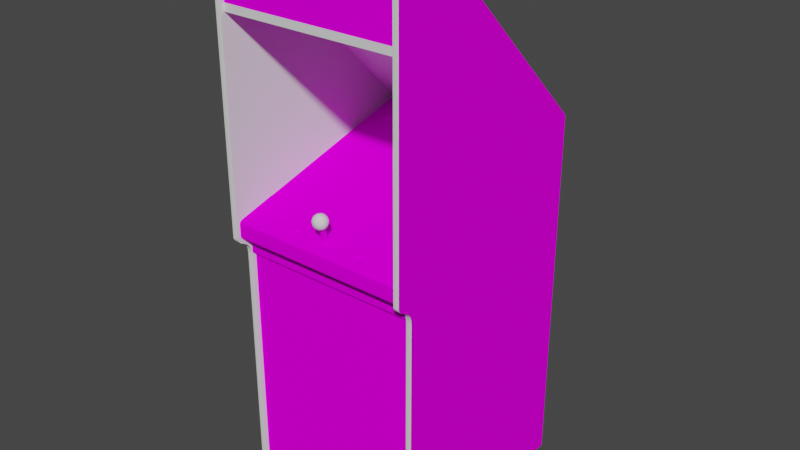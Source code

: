 # Source: pepper2.blend  (saved by Blender 2.93.20; exported with 4.5.12 LTS)
import bpy
from mathutils import Matrix  # noqa: F401  (used for matrix-valued properties, if any)

bpy.ops.wm.read_factory_settings(use_empty=True)
scene = bpy.context.scene
scene.name = 'Scene'

# ---- images (referenced by path relative to the original .blend; pixels are not part of the script)
import os
ASSET_DIR = os.environ.get("B2B_ASSET_DIR", "")  # directory of the original .blend (textures are referenced by path, not embedded)
HERE = os.path.dirname(os.path.abspath(__file__))  # packed textures are extracted next to this script under _unpacked/

def load_image(name, relpath, width, height, colorspace="sRGB"):
    """Load a texture the original file referenced (path relative to the .blend, or extracted next to this script)."""
    p = next((c for c in (os.path.join(HERE, relpath), os.path.join(ASSET_DIR, relpath)) if relpath and os.path.exists(c)), "")
    if p:
        img = bpy.data.images.load(p, check_existing=True)
        img.name = name
    else:  # same state as the original file: an image datablock whose file is absent (Cycles renders it pink)
        img = bpy.data.images.new(name, width, height)
        img.source = "FILE"
        img.filepath = "//" + (relpath or name)
    img.colorspace_settings.name = colorspace
    return img
img_pepper2marqueemap_tiff = load_image('pepper2marqueemap.TIFF', 'pepper2marqueemap.TIFF', 1024, 1024, 'sRGB')
img_pepper2monitormap_tiff = load_image('pepper2monitormap.TIFF', 'pepper2monitormap.TIFF', 1024, 1024, 'sRGB')
img_pepper2bezelmap_tiff = load_image('pepper2bezelmap.TIFF', 'pepper2bezelmap.TIFF', 1024, 1024, 'sRGB')
img_pepper2coinmap_tiff = load_image('pepper2coinmap.TIFF', 'pepper2coinmap.TIFF', 1024, 1024, 'sRGB')
img_pepper2texturesmap_tiff = load_image('pepper2texturesmap.TIFF', 'pepper2texturesmap.TIFF', 1024, 1024, 'sRGB')

# ---- materials (node trees are filled in below, after node groups)
mat_pepper2marqueeart = bpy.data.materials.new('pepper2marqueeart')
mat_pepper2marqueeart.use_transparent_shadow = False
mat_pepper2marqueeart.roughness = 0.8807
mat_pepper2marqueeart.specular_intensity = 0.0
mat_pepper2monitorart = bpy.data.materials.new('pepper2monitorart')
mat_pepper2monitorart.use_transparent_shadow = False
mat_pepper2monitorart.roughness = 0.8807
mat_pepper2monitorart.specular_intensity = 0.0
mat_pepper2bezelart = bpy.data.materials.new('pepper2bezelart')
mat_pepper2bezelart.use_transparent_shadow = False
mat_pepper2bezelart.roughness = 0.8807
mat_pepper2bezelart.specular_intensity = 0.0
mat_pepper2black = bpy.data.materials.new('pepper2black')
mat_pepper2black.use_transparent_shadow = False
mat_pepper2black.roughness = 0.8807
mat_pepper2black.specular_intensity = 0.0
mat_pepper2coinart = bpy.data.materials.new('pepper2coinart')
mat_pepper2coinart.use_transparent_shadow = False
mat_pepper2coinart.roughness = 0.8807
mat_pepper2coinart.specular_intensity = 0.0
mat_pepper2shinyblack = bpy.data.materials.new('pepper2shinyblack')
mat_pepper2shinyblack.use_transparent_shadow = False
mat_pepper2shinyblack.roughness = 0.8114
mat_pepper2shinyblack.specular_intensity = 0.4471
mat_pepper2textures = bpy.data.materials.new('pepper2textures')
mat_pepper2textures.use_transparent_shadow = False
mat_pepper2textures.roughness = 0.8807
mat_pepper2textures.specular_intensity = 0.0

# ---- node groups
ng_auto_smooth = bpy.data.node_groups.new('Auto Smooth', 'GeometryNodeTree')
_s = ng_auto_smooth.interface.new_socket(name='Geometry', in_out='OUTPUT', socket_type='NodeSocketGeometry')
_s = ng_auto_smooth.interface.new_socket(name='Geometry', in_out='INPUT', socket_type='NodeSocketGeometry')
_s = ng_auto_smooth.interface.new_socket(name='Angle', in_out='INPUT', socket_type='NodeSocketFloat')
_s.subtype = 'ANGLE'
_s.min_value = 0.0
_s.max_value = 3.142
ng_auto_smooth.is_modifier = True
_N = ng_auto_smooth.nodes; _L = ng_auto_smooth.links
n0 = _N.new('NodeGroupOutput'); n0.name = 'Group Output'; n0.location = (480, -100)
n1 = _N.new('NodeGroupInput'); n1.name = 'Group Input'; n1.location = (-420, -300)
n2 = _N.new('NodeGroupInput'); n2.name = 'Group Input.001'; n2.location = (-60, -100)
n3 = _N.new('GeometryNodeSetShadeSmooth'); n3.name = 'Set Shade Smooth'; n3.location = (120, -100)
n3.domain = 'EDGE'
n4 = _N.new('GeometryNodeSetShadeSmooth'); n4.name = 'Set Shade Smooth.001'; n4.location = (300, -100)
n5 = _N.new('GeometryNodeInputMeshEdgeAngle'); n5.name = 'Edge Angle'; n5.location = (-420, -220)
n6 = _N.new('GeometryNodeInputEdgeSmooth'); n6.name = 'Is Edge Smooth'; n6.location = (-60, -160)
n7 = _N.new('GeometryNodeInputShadeSmooth'); n7.name = 'Is Face Smooth'; n7.location = (-240, -340)
n8 = _N.new('FunctionNodeBooleanMath'); n8.name = 'Boolean Math'; n8.location = (-60, -220)
n9 = _N.new('FunctionNodeCompare'); n9.name = 'Compare'; n9.location = (-240, -180)
n9.operation = 'LESS_EQUAL'
_L.new(n5.outputs[0], n9.inputs[0])
_L.new(n4.outputs[0], n0.inputs[0])
_L.new(n1.outputs[1], n9.inputs[1])
_L.new(n9.outputs[0], n8.inputs[0])
_L.new(n7.outputs[0], n8.inputs[1])
_L.new(n2.outputs[0], n3.inputs[0])
_L.new(n6.outputs[0], n3.inputs[1])
_L.new(n3.outputs[0], n4.inputs[0])
_L.new(n8.outputs[0], n3.inputs[2])
n0.is_active_output = True

# ---- material node trees
mat_pepper2marqueeart.use_nodes = True; mat_pepper2marqueeart.node_tree.nodes.clear()
_N = mat_pepper2marqueeart.node_tree.nodes; _L = mat_pepper2marqueeart.node_tree.links
n0 = _N.new('ShaderNodeBsdfPrincipled'); n0.name = 'Principled BSDF'; n0.location = (10, 300)
n0.distribution = 'GGX'
n0.subsurface_method = 'BURLEY'
n0.inputs[2].default_value = 0.8807
n0.inputs[3].default_value = 1.45
n0.inputs[13].default_value = 0.0
n0.inputs[27].default_value = (0.0, 0.0, 0.0, 1.0)
n0.inputs[28].default_value = 1.0
n1 = _N.new('ShaderNodeOutputMaterial'); n1.name = 'Material Output'; n1.location = (300, 300)
n2 = _N.new('ShaderNodeTexImage'); n2.name = 'Image Texture'; n2.location = (-300, 600)
n2.image = img_pepper2marqueemap_tiff
_L.new(n0.outputs[0], n1.inputs[0])
_L.new(n2.outputs[0], n0.inputs[0])
n1.is_active_output = True
mat_pepper2monitorart.use_nodes = True; mat_pepper2monitorart.node_tree.nodes.clear()
_N = mat_pepper2monitorart.node_tree.nodes; _L = mat_pepper2monitorart.node_tree.links
n0 = _N.new('ShaderNodeBsdfPrincipled'); n0.name = 'Principled BSDF'; n0.location = (10, 300)
n0.distribution = 'GGX'
n0.subsurface_method = 'BURLEY'
n0.inputs[2].default_value = 0.8807
n0.inputs[3].default_value = 1.45
n0.inputs[13].default_value = 0.0
n0.inputs[27].default_value = (0.0, 0.0, 0.0, 1.0)
n0.inputs[28].default_value = 1.0
n1 = _N.new('ShaderNodeOutputMaterial'); n1.name = 'Material Output'; n1.location = (300, 300)
n2 = _N.new('ShaderNodeTexImage'); n2.name = 'Image Texture'; n2.location = (-300, 600)
n2.image = img_pepper2monitormap_tiff
_L.new(n0.outputs[0], n1.inputs[0])
_L.new(n2.outputs[0], n0.inputs[0])
n1.is_active_output = True
mat_pepper2bezelart.use_nodes = True; mat_pepper2bezelart.node_tree.nodes.clear()
_N = mat_pepper2bezelart.node_tree.nodes; _L = mat_pepper2bezelart.node_tree.links
n0 = _N.new('ShaderNodeBsdfPrincipled'); n0.name = 'Principled BSDF'; n0.location = (10, 300)
n0.distribution = 'GGX'
n0.subsurface_method = 'BURLEY'
n0.inputs[2].default_value = 0.8807
n0.inputs[3].default_value = 1.45
n0.inputs[13].default_value = 0.0
n0.inputs[27].default_value = (0.0, 0.0, 0.0, 1.0)
n0.inputs[28].default_value = 1.0
n1 = _N.new('ShaderNodeOutputMaterial'); n1.name = 'Material Output'; n1.location = (300, 300)
n2 = _N.new('ShaderNodeTexImage'); n2.name = 'Image Texture'; n2.location = (-300, 600)
n2.image = img_pepper2bezelmap_tiff
_L.new(n0.outputs[0], n1.inputs[0])
_L.new(n2.outputs[0], n0.inputs[0])
n1.is_active_output = True
mat_pepper2black.use_nodes = True; mat_pepper2black.node_tree.nodes.clear()
_N = mat_pepper2black.node_tree.nodes; _L = mat_pepper2black.node_tree.links
n0 = _N.new('ShaderNodeBsdfPrincipled'); n0.name = 'Principled BSDF'; n0.location = (10, 300)
n0.distribution = 'GGX'
n0.subsurface_method = 'BURLEY'
n0.inputs[2].default_value = 0.8807
n0.inputs[3].default_value = 1.45
n0.inputs[13].default_value = 0.0
n0.inputs[27].default_value = (0.0, 0.0, 0.0, 1.0)
n0.inputs[28].default_value = 1.0
n1 = _N.new('ShaderNodeOutputMaterial'); n1.name = 'Material Output'; n1.location = (300, 300)
_L.new(n0.outputs[0], n1.inputs[0])
n1.is_active_output = True
mat_pepper2coinart.use_nodes = True; mat_pepper2coinart.node_tree.nodes.clear()
_N = mat_pepper2coinart.node_tree.nodes; _L = mat_pepper2coinart.node_tree.links
n0 = _N.new('ShaderNodeBsdfPrincipled'); n0.name = 'Principled BSDF'; n0.location = (10, 300)
n0.distribution = 'GGX'
n0.subsurface_method = 'BURLEY'
n0.inputs[2].default_value = 0.8807
n0.inputs[3].default_value = 1.45
n0.inputs[13].default_value = 0.0
n0.inputs[27].default_value = (0.0, 0.0, 0.0, 1.0)
n0.inputs[28].default_value = 1.0
n1 = _N.new('ShaderNodeOutputMaterial'); n1.name = 'Material Output'; n1.location = (300, 300)
n2 = _N.new('ShaderNodeTexImage'); n2.name = 'Image Texture'; n2.location = (-300, 600)
n2.image = img_pepper2coinmap_tiff
_L.new(n0.outputs[0], n1.inputs[0])
_L.new(n2.outputs[0], n0.inputs[0])
n1.is_active_output = True
mat_pepper2shinyblack.use_nodes = True; mat_pepper2shinyblack.node_tree.nodes.clear()
_N = mat_pepper2shinyblack.node_tree.nodes; _L = mat_pepper2shinyblack.node_tree.links
n0 = _N.new('ShaderNodeBsdfPrincipled'); n0.name = 'Principled BSDF'; n0.location = (10, 300)
n0.distribution = 'GGX'
n0.subsurface_method = 'BURLEY'
n0.inputs[2].default_value = 0.8114
n0.inputs[3].default_value = 1.45
n0.inputs[13].default_value = 0.4471
n0.inputs[27].default_value = (0.0, 0.0, 0.0, 1.0)
n0.inputs[28].default_value = 1.0
n1 = _N.new('ShaderNodeOutputMaterial'); n1.name = 'Material Output'; n1.location = (300, 300)
_L.new(n0.outputs[0], n1.inputs[0])
n1.is_active_output = True
mat_pepper2textures.use_nodes = True; mat_pepper2textures.node_tree.nodes.clear()
_N = mat_pepper2textures.node_tree.nodes; _L = mat_pepper2textures.node_tree.links
n0 = _N.new('ShaderNodeBsdfPrincipled'); n0.name = 'Principled BSDF'; n0.location = (10, 300)
n0.distribution = 'GGX'
n0.subsurface_method = 'BURLEY'
n0.inputs[2].default_value = 0.8807
n0.inputs[3].default_value = 1.45
n0.inputs[13].default_value = 0.0
n0.inputs[27].default_value = (0.0, 0.0, 0.0, 1.0)
n0.inputs[28].default_value = 1.0
n1 = _N.new('ShaderNodeOutputMaterial'); n1.name = 'Material Output'; n1.location = (300, 300)
n2 = _N.new('ShaderNodeTexImage'); n2.name = 'Image Texture'; n2.location = (-300, 600)
n2.image = img_pepper2texturesmap_tiff
_L.new(n0.outputs[0], n1.inputs[0])
_L.new(n2.outputs[0], n0.inputs[0])
n1.is_active_output = True

# ---- world
world_world = bpy.data.worlds.new('World'); scene.world = world_world
world_world.use_nodes = True; world_world.node_tree.nodes.clear()
_N = world_world.node_tree.nodes; _L = world_world.node_tree.links
n0 = _N.new('ShaderNodeOutputWorld'); n0.name = 'World Output'; n0.location = (300, 300)
n1 = _N.new('ShaderNodeBackground'); n1.name = 'Background'; n1.location = (10, 300)
n1.inputs[0].default_value = (0.05088, 0.05088, 0.05088, 1.0)
_L.new(n1.outputs[0], n0.inputs[0])
n0.is_active_output = True
world_world.color = (0.05088, 0.05088, 0.05088)
world_world.use_sun_shadow = False
world_world.sun_shadow_jitter_overblur = 0.0

# ---- meshes
me_pepper2 = bpy.data.meshes.new('pepper2')
me_pepper2.from_pydata([(-0.2454, 0.7831, 0.09243), (-0.2454, 0.5799, 0.09243), (0.3642, 0.7831, 0.09243), (0.3642, 0.5799, 0.09243), (-0.0422, -0.00723, -0.2124), (0.05938, -0.005672, -0.2113), (0.05938, 0.02385, -0.2961), (-0.04332, 0.02067, -0.2964), (0.05938, 0.04189, -0.3821), (0.161, 0.03981, -0.3813), (-0.0422, 0.03981, -0.3813), (0.161, -0.00723, -0.2124), (0.1621, 0.02067, -0.2964), (0.05938, 0.051, -0.4348), (-0.03962, 0.04957, -0.4327), (0.2223, 0.03679, -0.3794), (-0.1035, -0.009054, -0.2148), (0.1584, -0.02587, -0.1618), (0.2142, -0.02485, -0.1687), (0.2223, -0.009054, -0.2148), (0.1584, 0.04957, -0.4327), (-0.0954, 0.04683, -0.426), (-0.1035, 0.03679, -0.3794), (-0.03962, -0.02587, -0.1618), (0.05938, -0.02564, -0.1596), (-0.1061, 0.01681, -0.2968), (0.2249, 0.01681, -0.2968), (0.2142, 0.04683, -0.426), (-0.0954, -0.02485, -0.1687), (0.3642, -0.02997, -0.039), (0.3642, 0.1272, -0.6178), (-0.2454, -0.02997, -0.039), (-0.2454, 0.1984, -0.6799), (-0.2454, -1.051, -0.6799), (-0.2454, 0.797, -0.08111), (-0.2454, -0.1785, 0.05489), (0.3642, -1.051, 0.05298), (-0.2454, 0.1963, -0.6791), (-0.2454, 0.7902, -0.08507), (0.3642, 0.1963, -0.6791), (-0.2454, -1.051, -0.6791), (0.3642, -1.051, -0.6791), (0.3642, 0.6903, -0.05469), (-0.2454, 0.1272, -0.6178), (0.3642, -1.051, 0.03829), (-0.2454, 0.6903, -0.05469), (0.3642, 0.7902, -0.08507), (0.3534, -0.06043, -0.06092), (0.3534, 0.07033, -0.5423), (-0.2346, -0.06043, -0.06092), (-0.2346, 0.07033, -0.5423), (0.3642, 0.7902, 0.08494), (-0.2454, 0.7902, 0.08494), (0.3642, 0.777, 0.1075), (-0.2454, 0.777, 0.1075), (-0.2454, -0.1612, 0.06279), (0.3642, -0.1612, 0.06279), (0.3642, -0.1537, 0.07034), (0.3642, -0.1334, 0.1015), (-0.2454, -0.1334, 0.1015), (-0.2454, -0.1362, 0.09873), (-0.2454, 0.797, 0.0875), (0.3642, -0.1891, 0.05346), (-0.2454, -0.1891, 0.05346), (-0.2454, -0.1391, 0.09536), (-0.2454, -0.1465, 0.08102), (0.3642, 0.7939, 0.09727), (-0.2454, -0.1279, 0.1054), (0.3642, -0.1252, 0.1066), (0.3642, -0.1693, 0.05782), (-0.2454, -0.1693, 0.05782), (-0.2454, -0.1225, 0.1072), (-0.2454, -0.1252, 0.1066), (-0.2454, -0.1709, 0.03829), (-0.2454, -1.051, 0.03829), (0.3642, -0.1709, 0.03829), (0.07877, 0.0223, 0.07993), (0.07877, 0.0114, 0.07698), (0.08356, 0.014, 0.06739), (0.03527, 0.0278, 0.05972), (0.03527, 0.01689, 0.05676), (0.03527, 0.014, 0.06739), (0.0508, 0.04087, 0.05044), (0.04006, 0.0304, 0.05014), (0.04389, 0.03943, 0.05576), (0.08356, 0.02491, 0.07036), (0.08356, 0.01689, 0.05676), (0.08356, 0.0278, 0.05972), (0.04389, 0.00886, 0.04746), (0.0508, 0.0006133, 0.05093), (0.04867, -0.0005423, 0.05519), (0.07016, 0.02129, 0.04054), (0.3737, -0.1617, 0.06343), (0.3737, -0.1544, 0.07096), (0.3737, -0.12, 0.1084), (0.3642, -0.12, 0.1075), (-0.2549, -0.1617, 0.06343), (-0.2549, -0.1544, 0.07096), (-0.2454, -0.12, 0.1075), (-0.2549, 0.7771, 0.1084), (-0.2549, -0.12, 0.1084), (0.0508, 0.04478, 0.06292), (0.04006, 0.03734, 0.06344), (0.04867, 0.04363, 0.06719), (0.07016, 0.0205, 0.08657), (0.04006, 0.0223, 0.07993), (0.04006, 0.0114, 0.07697), (0.04867, 0.009597, 0.0836), (0.07494, 0.002369, 0.07135), (0.06803, -0.002986, 0.06419), (0.07016, -0.001831, 0.05992), (-0.2549, 0.7977, -0.08154), (-0.2549, 0.7977, 0.08753), (0.3737, 0.7771, 0.1084), (0.3832, 0.797, 0.0875), (0.3737, 0.7977, -0.08154), (0.3737, 0.7977, 0.08753), (0.07016, 0.04363, 0.06719), (0.07877, 0.03734, 0.06344), (0.07494, 0.03943, 0.05576), (0.06803, 0.04087, 0.05044), (0.05942, 0.03284, 0.04114), (0.05942, 0.04139, 0.04854), (0.3737, -1.051, 0.05378), (0.3737, -0.2017, 0.05386), (0.3642, -0.2017, 0.05298), (0.3832, -0.1693, 0.05782), (-0.2549, -0.2017, 0.05386), (-0.2645, -0.2017, 0.05298), (0.03527, 0.02491, 0.07036), (0.04867, 0.04234, 0.07192), (0.04006, 0.03502, 0.07197), (0.04389, 0.03293, 0.07965), (0.04867, 0.0322, 0.04351), (0.05942, 0.02193, 0.03818), (0.05942, 0.01082, 0.04024), (0.0508, 0.01031, 0.04214), (0.3642, 0.6016, 0.09532), (-0.2454, 0.5762, 0.09532), (0.3642, 0.5762, 0.09532), (-0.2454, 0.6016, 0.09532), (0.3642, 0.7642, 0.09532), (-0.2454, 0.7895, 0.09532), (0.3642, 0.7908, 0.09402), (-0.2454, 0.7909, 0.06863), (-0.2454, 0.7908, 0.09402), (0.06803, 0.03149, 0.08497), (0.07016, 0.04234, 0.07192), (0.07494, 0.00886, 0.04746), (0.07877, 0.01949, 0.04717), (0.07877, 0.004459, 0.06367), (0.04006, 0.006774, 0.05514), (0.04389, 0.002369, 0.07135), (0.05464, -0.003788, 0.06714), (0.0508, 0.0009273, 0.07667), (0.3737, 0.1987, -0.6807), (-0.2549, 0.1987, -0.6807), (-0.2549, -1.051, -0.6807), (-0.2645, -1.051, -0.6799), (0.3737, -1.051, -0.6807), (0.3642, -1.051, -0.6799), (0.3832, -1.051, -0.6799), (0.3832, -1.051, 0.05298), (-0.2549, -1.051, 0.05378), (-0.2454, -1.051, 0.05298), (0.3642, 0.5749, 0.09402), (-0.2454, 0.5749, 0.09402), (-0.2454, 0.5749, 0.06863), (0.3642, 0.5749, 0.06863), (0.3642, 0.7909, 0.06863), (-0.2454, 0.7642, 0.09532), (0.3737, -0.1398, 0.0958), (0.3737, -0.1473, 0.08144), (0.05942, 0.01986, 0.08893), (0.05942, 0.008952, 0.08597), (0.07016, 0.009597, 0.0836), (0.05942, 0.000412, 0.07857), (0.0642, -0.003788, 0.06714), (0.06803, 0.0009273, 0.07667), (0.04867, 0.0205, 0.08657), (0.0508, 0.03149, 0.08497), (0.05942, 0.03098, 0.08687), (0.05464, 0.04038, 0.07914), (0.05942, 0.04009, 0.08019), (-0.2549, -0.1398, 0.0958), (-0.2549, -0.1473, 0.08144), (-0.2549, -0.1339, 0.1021), (-0.2549, -0.1368, 0.09925), (0.06803, 0.01031, 0.04214), (0.0642, 0.001415, 0.04798), (-0.2454, 0.7867, 0.1043), (-0.2549, 0.7946, 0.09784), (-0.2549, 0.7874, 0.1049), (0.3832, 0.7867, 0.1043), (0.3737, 0.7874, 0.1049), (0.04867, 0.02129, 0.04054), (0.04006, 0.01949, 0.04717), (0.07877, 0.0304, 0.05014), (0.07016, 0.0322, 0.04351), (0.05942, -0.004074, 0.06819), (0.3832, -0.1306, 0.1037), (0.3737, -0.1283, 0.1061), (0.3737, -0.1312, 0.1044), (0.06803, 0.04478, 0.06292), (0.0642, 0.04559, 0.05997), (0.3737, 0.7946, 0.09784), (0.3832, -0.1362, 0.09873), (0.3737, -0.1339, 0.1021), (0.3737, -0.1368, 0.09925), (0.07494, 0.03293, 0.07965), (0.07877, 0.03502, 0.07197), (0.04006, 0.004459, 0.06367), (0.07877, 0.006774, 0.05514), (0.05464, 0.04559, 0.05997), (0.0642, 0.04038, 0.07914), (0.06803, 0.0006133, 0.05093), (-0.2549, -0.1255, 0.1074), (-0.2645, -0.1465, 0.08102), (0.3642, -0.1391, 0.09536), (0.3642, -0.1465, 0.08102), (0.3737, -0.1892, 0.05426), (0.3737, -0.1786, 0.05569), (0.3642, -0.1785, 0.05489), (-0.2549, -0.1892, 0.05426), (-0.2549, -0.1786, 0.05569), (-0.2645, -0.1785, 0.05489), (-0.2549, -0.1312, 0.1044), (-0.2645, -0.1279, 0.1054), (-0.2645, -0.1306, 0.1037), (-0.2645, -0.12, 0.1075), (0.05464, 0.001415, 0.04798), (0.3642, -0.1279, 0.1054), (-0.2645, -0.1334, 0.1015), (0.3832, -0.1279, 0.1054), (0.3737, -0.1255, 0.1074), (0.04867, -0.001831, 0.05992), (0.3642, 0.797, 0.0875), (0.06803, 0.04118, 0.07619), (0.05942, 0.04541, 0.07021), (0.07016, -0.0005423, 0.05519), (0.0508, -0.002986, 0.06419), (0.05942, 0.04587, 0.05892), (0.0508, 0.04118, 0.07619), (0.3737, -0.1696, 0.05853), (-0.2549, -0.1696, 0.05853), (-0.2454, 0.7939, 0.09727), (-0.2645, 0.7867, 0.1043), (0.3642, 0.7867, 0.1043), (-0.2549, -0.1283, 0.1061), (-0.2454, -0.1306, 0.1037), (0.3832, 0.7939, 0.09727), (-0.2454, -0.1537, 0.07034), (0.3642, -0.1362, 0.09873), (-0.2454, -0.2017, 0.05298), (-0.2645, 0.1984, -0.6799), (0.3642, 0.1984, -0.6799), (0.3642, 0.797, -0.08111), (0.05942, 0.001705, 0.04692), (-0.2645, 0.797, -0.08111), (0.3737, -0.1226, 0.1082), (0.3642, -0.1225, 0.1072), (-0.2549, -0.1226, 0.1082), (-0.2645, -0.1225, 0.1072), (0.3642, 0.7895, 0.09532), (0.3642, 0.7905, 0.09494), (-0.2454, 0.7905, 0.09494), (0.05942, -0.003615, 0.0569), (0.3642, -0.1306, 0.1037), (-0.2454, 0.5753, 0.09494), (0.3642, 0.5753, 0.09494), (-0.2645, 0.1484, -0.5842), (-0.2645, 0.04922, -0.389), (-0.2645, 0.1493, -0.5842), (-0.2645, 0.1827, -0.389), (-0.2645, 0.1827, -0.5842), (-0.2645, -0.1693, 0.05782), (-0.2645, 0.04635, -0.3922), (-0.2645, 0.04635, -0.4014), (-0.2645, 0.04635, -0.5842), (-0.2645, 0.1478, -0.5842), (-0.2645, 0.04635, -0.389), (-0.2645, 0.1462, -0.5842), (-0.2645, -0.1891, 0.05346), (-0.2645, -1.051, 0.05298), (0.3832, 0.1984, -0.6799), (0.3832, -0.2017, 0.05298), (0.3832, -0.1785, 0.05489), (0.3832, 0.797, -0.08111), (0.3642, 0.5765, 0.07244), (0.1901, 0.5765, -0.1676), (0.3642, 0.5765, -0.1676), (-0.2454, -0.07327, 0.09503), (0.3642, -0.1156, 0.09503), (0.3642, -0.07327, 0.09503), (-0.2454, -0.1156, 0.09503), (-0.2454, 0.5765, -0.1676), (-0.07131, 0.5765, -0.1676), (-0.2454, 0.5765, 0.07244), (-0.2454, -0.02842, -0.03992), (0.3642, -0.06293, 0.08713), (0.3642, -0.02842, -0.03992), (-0.2454, -0.06293, 0.08713), (-0.2645, 0.777, 0.1075), (0.3832, 0.777, 0.1075), (0.3832, -0.12, 0.1075), (-0.2645, -0.1612, 0.06279), (-0.2645, -0.1537, 0.07034), (0.3832, -0.1537, 0.07034), (0.3832, -0.1612, 0.06279), (0.1705, -0.04407, 0.04179), (-0.2454, -0.1436, 0.05221), (0.3642, -0.1861, 0.05221), (0.3642, -0.1436, 0.05221), (-0.07204, -0.04406, 0.0418), (-0.2454, -0.1861, 0.05221), (-0.2454, -0.126, 0.08713), (0.3642, -0.1333, 0.06011), (0.3642, -0.126, 0.08713), (-0.2454, -0.1333, 0.06011), (0.06787, -0.07136, 0.04268), (0.06881, -0.07028, 0.03869), (0.06881, 0.006923, 0.05966), (0.05716, -0.06785, 0.02973), (0.05335, -0.06833, 0.0315), (0.05335, 0.008876, 0.05247), (0.05716, 0.004491, 0.06862), (0.05335, 0.00497, 0.06685), (0.05335, -0.07223, 0.04588), (0.05716, 0.009359, 0.0507), (0.0614, 0.009359, 0.0507), (0.0614, -0.06785, 0.02973), (0.1758, -0.04786, 0.05578), (-0.05477, -0.04553, 0.03489), (-0.05158, -0.04623, 0.03747), (-0.04704, -0.04822, 0.03298), (-0.06974, -0.04717, 0.02912), (-0.0745, -0.04822, 0.03298), (-0.06996, -0.04623, 0.03747), (0.1705, -0.04718, 0.04095), (0.1726, -0.04623, 0.03747), (0.1681, -0.04822, 0.03298), (0.1908, -0.04717, 0.02912), (0.1849, -0.04661, 0.02706), (0.1839, -0.04516, 0.03351), (-0.04284, -0.05124, 0.0441), (-0.04393, -0.04963, 0.03818), (-0.0495, -0.04717, 0.04095), (-0.05158, -0.05027, 0.05235), (-0.05477, -0.05098, 0.05494), (-0.05181, -0.05531, 0.05909), (0.05716, -0.07271, 0.04765), (0.0614, -0.07271, 0.04765), (0.0614, 0.004491, 0.06862), (-0.175, -0.04145, 0.0241), (-0.175, -0.05505, 0.07417), (-0.05766, -0.05586, 0.06114), (-0.06677, -0.05098, 0.05494), (-0.06996, -0.05027, 0.05235), (-0.0745, -0.05426, 0.05522), (-0.07762, -0.05284, 0.05002), (-0.07204, -0.04717, 0.04095), (0.1938, -0.04825, 0.04491), (0.1931, -0.04933, 0.04887), (0.1987, -0.05285, 0.05002), (0.1849, -0.05587, 0.06114), (0.1908, -0.05531, 0.05908), (0.1878, -0.05098, 0.05494), (0.1726, -0.04716, 0.0532), (0.1705, -0.04622, 0.04972), (0.1705, -0.04933, 0.04887), (0.165, -0.04963, 0.03818), (0.1639, -0.05124, 0.0441), (0.1698, -0.04825, 0.04491), (-0.1725, -0.05637, 0.06934), (-0.1702, -0.05906, 0.07293), (0.06787, 0.00584, 0.06365), (0.06523, 0.00497, 0.06685), (0.06523, -0.07223, 0.04588), (0.1839, -0.05135, 0.05631), (0.1797, -0.05135, 0.05631), (0.1758, -0.05098, 0.05494), (0.1729, -0.05531, 0.05908), (-0.05181, -0.04717, 0.02912), (0.1729, -0.04717, 0.02912), (-0.1825, -0.04032, 0.01993), (-0.2454, -0.1879, 0.05044), (0.3642, -0.1879, 0.03829), (0.3642, -0.1879, 0.05044), (0.3832, -0.1334, 0.1015), (0.1997, -0.05124, 0.0441), (0.1987, -0.04963, 0.03818), (0.1931, -0.04718, 0.04095), (0.1878, -0.04553, 0.03489), (0.191, -0.04623, 0.03747), (0.1955, -0.04822, 0.03298), (-0.2645, 0.797, 0.0875), (-0.2454, -0.1879, 0.03829), (-0.06286, -0.04515, 0.03351), (-0.05869, -0.04515, 0.03351), (-0.05766, -0.04661, 0.02706), (0.1797, -0.04516, 0.03351), (0.1758, -0.04241, 0.03573), (-0.1702, -0.05687, 0.06488), (-0.1733, -0.05607, 0.06193), (-0.1775, -0.05577, 0.06086), (-0.18, -0.05279, 0.06583), (-0.05158, -0.04716, 0.0532), (-0.1775, -0.04146, 0.01446), (-0.1733, -0.04246, 0.01187), (0.0507, -0.0692, 0.0347), (0.04976, -0.07028, 0.03869), (0.04976, 0.006923, 0.05966), (0.0507, 0.00584, 0.06365), (-0.1816, -0.05607, 0.06193), (-0.1847, -0.05687, 0.06488), (-0.1818, -0.05703, 0.07174), (-0.1847, -0.05906, 0.07293), (-0.1816, -0.04625, 0.02581), (-0.1775, -0.04655, 0.02688), (-0.1775, -0.04407, 0.02408), (-0.1733, -0.04625, 0.02581), (-0.1702, -0.04545, 0.02286), (-0.1816, -0.05986, 0.07587), (-0.1775, -0.06015, 0.07695), (-0.1733, -0.05986, 0.07587), (-0.175, -0.05751, 0.0735), (0.1681, -0.05426, 0.05522), (-0.2645, -0.1391, 0.09536), (-0.1847, -0.04326, 0.01481), (-0.1858, -0.04436, 0.01884), (-0.1847, -0.04545, 0.02286), (0.06523, 0.008876, 0.05247), (0.06787, 0.008006, 0.05567), (0.06787, -0.0692, 0.0347), (0.06523, -0.06833, 0.0315), (0.3832, -0.1891, 0.05346), (0.3832, -0.1391, 0.09536), (0.3832, -0.1465, 0.08102), (-0.1702, -0.04326, 0.01481), (-0.05869, -0.05135, 0.05631), (-0.06677, -0.04786, 0.05578), (-0.04877, -0.04825, 0.04491), (-0.0495, -0.04933, 0.04887), (-0.04393, -0.05284, 0.05002), (-0.05158, -0.04312, 0.03832), (-0.0495, -0.04406, 0.0418), (-0.06974, -0.05531, 0.05909), (-0.06389, -0.05586, 0.06114), (-0.06286, -0.05135, 0.05631), (-0.04704, -0.05426, 0.05522), (-0.07762, -0.04963, 0.03818), (-0.0787, -0.05124, 0.0441), (-0.07277, -0.04825, 0.04491), (0.1955, -0.05426, 0.05522), (-0.06389, -0.04661, 0.02706), (-0.1691, -0.05796, 0.0689), (-0.06996, -0.04716, 0.0532), (-0.07204, -0.04933, 0.04887), (-0.1818, -0.04211, 0.01686), (-0.1816, -0.04246, 0.01187), (-0.1775, -0.04217, 0.01079), (0.1797, -0.04824, 0.05716), (0.1839, -0.04824, 0.05716), (0.1878, -0.04241, 0.03573), (0.1797, -0.04204, 0.03435), (0.1938, -0.04514, 0.04576), (0.0507, -0.07136, 0.04268), (0.0507, 0.008006, 0.05567), (0.1931, -0.04407, 0.04179), (-0.1818, -0.04097, 0.02234), (-0.06996, -0.04312, 0.03832), (-0.06677, -0.04241, 0.03573), (-0.04877, -0.04514, 0.04576), (-0.0495, -0.04621, 0.04972), (-0.175, -0.0439, 0.02343), (-0.1825, -0.05637, 0.06934), (-0.2454, -0.1358, 0.05638), (0.3642, -0.1394, 0.05365), (0.3642, -0.1358, 0.05638), (-0.2454, -0.1199, 0.09359), (0.3642, -0.1235, 0.09086), (0.3642, -0.1199, 0.09359), (-0.2454, -0.06543, 0.09086), (-0.2454, -0.06901, 0.09359), (0.3642, -0.06901, 0.09359), (-0.2454, -0.1394, 0.05365), (-0.2454, -0.1235, 0.09086), (0.3642, -0.06543, 0.09086), (-0.05869, -0.04204, 0.03435), (0.1839, -0.04204, 0.03435), (0.191, -0.04312, 0.03831), (-0.05869, -0.04823, 0.05716), (-0.2645, 0.7939, 0.09727), (-0.1858, -0.05796, 0.0689), (-0.1691, -0.04436, 0.01884), (0.165, -0.05285, 0.05002), (0.1726, -0.05027, 0.05235), (0.1787, -0.04661, 0.02706), (0.1758, -0.04553, 0.03489), (0.1787, -0.05587, 0.06114), (-0.2645, -0.1362, 0.09873), (-0.06677, -0.04553, 0.03489), (0.191, -0.05027, 0.05235), (-0.1775, -0.04162, 0.02474), (-0.175, -0.04164, 0.0151), (-0.175, -0.03919, 0.01577), (-0.1818, -0.03966, 0.01753), (-0.18, -0.03919, 0.01577), (-0.18, -0.0439, 0.02343), (-0.1732, -0.03966, 0.01753), (-0.1732, -0.04342, 0.02167), (-0.1732, -0.04211, 0.01686), (-0.1818, -0.05457, 0.0724), (-0.18, -0.05751, 0.0735), (-0.1775, -0.05768, 0.07414), (-0.1775, -0.05523, 0.07481), (-0.1818, -0.04342, 0.02167), (-0.18, -0.04145, 0.0241), (-0.1725, -0.04032, 0.01993), (-0.1725, -0.04277, 0.01927), (-0.1775, -0.03901, 0.01512), (-0.175, -0.05279, 0.06583), (-0.175, -0.05524, 0.06517), (-0.1775, -0.05507, 0.06452), (-0.1775, -0.05261, 0.06519), (-0.18, -0.04164, 0.0151), (-0.18, -0.05505, 0.07417), (-0.1825, -0.05392, 0.07), (-0.1732, -0.05572, 0.06693), (-0.1732, -0.05327, 0.0676), (-0.1725, -0.05392, 0.07), (-0.18, -0.05524, 0.06517), (-0.1825, -0.04277, 0.01927), (-0.1732, -0.05703, 0.07174), (-0.1732, -0.05457, 0.0724), (-0.1732, -0.04097, 0.02234), (-0.1818, -0.05572, 0.06693), (-0.1818, -0.05327, 0.0676), (-0.05477, -0.04786, 0.05578), (-0.07204, -0.04621, 0.04972), (-0.07277, -0.04514, 0.04576), (0.191, -0.04716, 0.0532), (0.1878, -0.04786, 0.05578), (0.3832, -0.1225, 0.1072), (0.3832, -0.1252, 0.1066), (-0.2645, -0.1252, 0.1066), (-0.05477, -0.04241, 0.03573), (-0.06286, -0.04204, 0.03435), (0.1698, -0.04514, 0.04576), (0.1931, -0.04622, 0.04972), (0.1726, -0.04312, 0.03831), (-0.06286, -0.04823, 0.05716), (0.1901, 0.5765, 0.07244), (-0.07131, 0.5765, 0.07244)], [], [(143, 169, 144, 145), (72, 71, 261, 216), (61, 34, 111, 112), (8, 10, 7, 6), (6, 7, 4, 5), (20, 13, 8, 9), (10, 22, 25, 7), (23, 24, 5, 4), (28, 23, 4, 16), (12, 26, 15, 9), (475, 536, 414, 493), (11, 5, 24, 17), (10, 8, 13, 14), (123, 36, 159, 161), (7, 25, 16, 4), (22, 10, 14, 21), (9, 15, 27, 20), (486, 315, 317, 480), (505, 507, 384, 353), (160, 36, 125, 255), (34, 35, 32), (256, 255, 222), (43, 31, 29, 30), (464, 489, 343, 400), (476, 485, 477, 478), (491, 551, 448, 439), (46, 39, 37, 38), (167, 168, 165, 166), (256, 95, 53), (34, 54, 98), (34, 251, 55), (256, 56, 57), (256, 58, 267), (34, 59, 60), (236, 256, 53), (61, 54, 34), (256, 219, 218), (255, 62, 222), (32, 35, 63), (34, 64, 65), (61, 190, 54), (236, 53, 247), (66, 236, 247), (245, 190, 61), (34, 67, 249), (256, 231, 68), (256, 69, 56), (34, 55, 70), (34, 70, 35), (256, 222, 69), (34, 65, 251), (256, 57, 219), (256, 218, 252), (34, 71, 72), (255, 125, 62), (256, 68, 260), (32, 63, 253), (256, 267, 231), (34, 249, 59), (34, 60, 64), (256, 252, 58), (256, 260, 95), (34, 72, 67), (34, 98, 71), (294, 479, 481, 292), (323, 409, 467, 324), (85, 78, 86, 87), (198, 120, 119, 197), (83, 196, 80, 79), (212, 239, 215, 148), (136, 195, 134, 135), (306, 305, 96, 97), (304, 303, 113, 94), (308, 307, 93, 92), (302, 229, 100, 99), (119, 203, 117, 118), (78, 85, 76, 77), (197, 149, 91, 198), (158, 283, 128, 278), (60, 59, 186, 187), (256, 236, 116, 115), (95, 260, 259, 94), (90, 151, 88, 89), (133, 82, 122, 121), (128, 283, 163, 127), (162, 285, 124, 123), (56, 69, 243, 92), (410, 466, 412, 411), (210, 147, 237, 209), (82, 133, 83, 84), (129, 131, 102, 79), (166, 165, 269, 268), (50, 49, 47, 48), (91, 188, 135, 134), (176, 199, 177, 178), (151, 80, 196, 88), (257, 135, 188, 189), (254, 258, 111, 156), (287, 284, 155, 115), (156, 157, 158, 254), (157, 283, 158), (159, 36, 160), (233, 544, 234, 201), (160, 255, 155, 159), (161, 162, 123), (98, 54, 99, 100), (33, 164, 163), (40, 37, 39, 41), (268, 269, 139, 138), (172, 171, 218, 219), (264, 143, 145, 265), (136, 230, 89, 88), (175, 104, 173, 174), (104, 146, 181, 173), (151, 90, 235, 211), (238, 182, 183), (437, 436, 171, 172), (58, 252, 208, 207), (266, 257, 189), (66, 247, 194, 205), (247, 53, 113, 194), (432, 321, 320, 433), (149, 197, 87, 86), (134, 121, 198, 91), (196, 83, 133, 195), (266, 90, 89), (84, 101, 213, 82), (253, 63, 223, 127), (238, 101, 103), (148, 215, 189, 188), (226, 186, 59, 249), (193, 250, 205, 194), (338, 372, 548, 309), (121, 134, 195, 133), (94, 113, 53, 95), (118, 87, 197, 119), (81, 211, 152, 106), (175, 178, 108, 77), (85, 210, 209, 76), (77, 108, 150, 78), (78, 150, 212, 86), (79, 102, 84, 83), (391, 361, 389, 390), (179, 180, 132, 105), (154, 107, 106, 152), (107, 154, 176, 174), (241, 122, 82, 213), (135, 257, 230, 136), (199, 176, 154, 153), (131, 130, 103, 102), (181, 183, 182, 180), (545, 227, 248, 216), (127, 163, 164, 253), (266, 199, 153), (266, 110, 109), (185, 184, 427, 217), (221, 220, 435, 286), (533, 373, 530, 534), (238, 147, 117), (238, 203, 204), (200, 233, 201, 202), (132, 242, 130, 131), (225, 282, 223, 224), (222, 62, 220, 221), (216, 248, 67, 72), (206, 388, 207, 208), (120, 198, 121, 122), (80, 151, 211, 81), (87, 118, 210, 85), (86, 212, 148, 149), (105, 132, 131, 129), (180, 179, 173, 181), (195, 136, 88, 196), (76, 209, 146, 104), (149, 148, 188, 91), (55, 251, 97, 96), (150, 110, 239, 212), (147, 210, 118, 117), (246, 302, 99, 192), (116, 205, 250, 114), (492, 246, 192, 191), (238, 214, 237), (266, 215, 239), (266, 240, 235), (110, 150, 108, 109), (180, 182, 242, 132), (238, 241, 213), (238, 130, 242), (100, 261, 71, 98), (231, 267, 202, 201), (11, 19, 26, 12), (240, 152, 211, 235), (101, 84, 102, 103), (178, 177, 109, 108), (203, 119, 120, 204), (146, 214, 183, 181), (122, 241, 204, 120), (209, 237, 214, 146), (32, 33, 157, 156), (249, 67, 248, 226), (57, 56, 92, 93), (232, 500, 187, 186), (226, 248, 227, 228), (184, 187, 500, 427), (208, 171, 436, 206), (286, 126, 243, 221), (126, 308, 92, 243), (35, 70, 244, 224), (305, 275, 244, 96), (125, 36, 123, 124), (12, 6, 5, 11), (236, 66, 205, 116), (219, 57, 93, 172), (224, 244, 275, 225), (192, 99, 54, 190), (172, 93, 307, 437), (217, 306, 97, 185), (251, 65, 185, 97), (284, 161, 159, 155), (194, 113, 303, 193), (245, 61, 112, 191), (34, 32, 156, 111), (258, 395, 112, 111), (266, 177, 199), (266, 230, 257), (114, 287, 115, 116), (262, 545, 216, 261), (96, 244, 70, 55), (544, 543, 259, 234), (260, 68, 234, 259), (221, 243, 69, 222), (228, 232, 186, 226), (465, 549, 362, 361), (107, 179, 105, 106), (191, 112, 395, 492), (163, 283, 157, 33), (178, 175, 174, 176), (238, 237, 147), (266, 235, 90), (238, 103, 130), (238, 117, 203), (266, 239, 110), (238, 242, 182), (266, 153, 240), (266, 109, 177), (266, 89, 230), (238, 204, 241), (266, 189, 215), (238, 183, 214), (238, 213, 101), (547, 488, 398, 397), (94, 259, 543, 304), (285, 435, 220, 124), (293, 484, 483, 291), (187, 184, 64, 60), (252, 218, 171, 208), (201, 234, 68, 231), (127, 223, 282, 128), (190, 245, 191, 192), (124, 220, 62, 125), (267, 58, 207, 202), (229, 262, 261, 100), (255, 256, 115, 155), (6, 12, 9, 8), (202, 207, 388, 200), (270, 271, 272), (270, 272, 254), (273, 254, 274), (254, 272, 274), (273, 271, 275), (128, 277, 278), (285, 162, 161, 284), (279, 276, 280), (276, 279, 281), (281, 277, 276), (278, 277, 281), (254, 279, 270), (270, 279, 280, 271), (279, 254, 281), (278, 281, 254), (282, 276, 277), (225, 280, 276), (273, 258, 254), (273, 275, 258), (158, 278, 254), (19, 11, 17, 18), (253, 164, 33, 32), (286, 284, 287), (3, 2, 0, 1), (478, 316, 318, 476), (38, 52, 51, 46), (485, 310, 312, 477), (229, 302, 258), (287, 303, 304), (305, 306, 258), (307, 308, 287), (313, 440, 406, 488), (301, 482, 487, 299), (152, 240, 153, 154), (489, 541, 465), (552, 553, 296, 289), (411, 467, 409, 410), (525, 458, 506, 507), (515, 526, 513, 514), (310, 314, 311, 312), (452, 360, 450, 451), (334, 382, 332, 333), (393, 391, 390, 394), (498, 400, 497, 383), (380, 496, 426, 381), (451, 359, 457, 452), (137, 140, 138, 139), (518, 505, 353), (225, 275, 271, 280), (448, 356, 446, 447), (349, 449, 347, 348), (442, 347, 449, 443), (399, 454, 397, 398), (337, 501, 335, 336), (447, 355, 439, 448), (346, 333, 444, 445), (362, 502, 453, 363), (524, 521, 522, 523), (366, 378, 364, 365), (394, 341, 392, 393), (527, 526, 354, 521), (141, 263, 142, 170), (287, 388, 206), (372, 338, 370, 371), (357, 457, 359, 358), (228, 227, 258), (302, 395, 258), (287, 114, 303), (343, 392, 341, 342), (488, 471, 313), (381, 499, 379, 380), (489, 401, 309), (430, 417, 508, 516), (425, 514, 423, 424), (384, 517, 353), (521, 405, 527), (546, 444, 333, 332), (488, 406, 472), (81, 129, 79, 80), (321, 375, 319, 320), (419, 508, 417, 418), (511, 519, 494, 438), (525, 407, 460, 459), (421, 494, 519, 510), (536, 531, 413, 414), (502, 366, 365, 453), (363, 389, 361, 362), (217, 427, 258), (523, 522, 403, 404), (404, 413, 531, 523), (326, 412, 466, 327), (286, 435, 284), (225, 276, 282), (287, 436, 437), (458, 525, 459, 428), (516, 532, 429, 430), (472, 473, 442, 441), (406, 538, 348, 347), (348, 439, 355, 349), (445, 472, 441, 346), (333, 346, 345, 334), (309, 331, 541, 489), (346, 441, 344, 345), (496, 369, 495, 426), (518, 509, 505), (521, 524, 405), (530, 521, 354), (504, 511, 438, 408), (549, 541, 502, 362), (532, 458, 428, 429), (376, 352, 351, 377), (461, 331, 380, 379), (470, 471, 501, 337), (314, 385, 387, 311), (550, 401, 498, 339), (479, 486, 480, 481), (377, 319, 375, 376), (433, 434, 431, 432), (368, 548, 372, 369), (339, 338, 309, 550), (517, 503, 353), (384, 469, 517), (507, 506, 384), (530, 529, 521), (505, 520, 507), (535, 518, 353), (526, 515, 354), (527, 512, 526), (405, 537, 527), (534, 530, 354), (532, 516, 469, 384), (517, 469, 516, 508), (179, 107, 174, 173), (392, 343, 489, 463), (407, 504, 408, 460), (443, 344, 441, 442), (356, 448, 551, 440), (371, 495, 369, 372), (462, 461, 379, 378), (313, 470, 337, 360), (288, 552, 289, 290), (553, 297, 295, 296), (444, 488, 472), (400, 498, 401, 464), (490, 489, 465), (331, 462, 541), (440, 491, 406), (439, 348, 538, 491), (114, 193, 303), (302, 246, 395), (246, 492, 395), (287, 233, 200), (114, 250, 193), (373, 533, 374, 455), (510, 474, 420, 421), (358, 446, 356, 357), (378, 379, 499, 364), (340, 370, 338, 339), (308, 126, 287), (275, 305, 258), (427, 500, 258), (528, 373, 455, 402), (418, 420, 474, 419), (416, 422, 513, 415), (415, 475, 493, 416), (522, 528, 402, 403), (514, 513, 422, 423), (271, 273, 274, 272), (533, 425, 424, 374), (342, 497, 400, 343), (339, 498, 383, 340), (336, 450, 360, 337), (398, 332, 382, 399), (501, 397, 454, 335), (434, 330, 329, 431), (415, 513, 526, 512), (407, 525, 507, 520), (511, 504, 505, 509), (504, 407, 520, 505), (508, 419, 503, 517), (419, 474, 353, 503), (440, 456, 357, 356), (510, 519, 518, 535), (488, 546, 332, 398), (391, 393, 490, 468), (527, 537, 536, 475), (539, 540, 452, 457), (521, 529, 528, 522), (354, 515, 514, 425), (509, 518, 519, 511), (474, 510, 535, 353), (531, 536, 537, 405), (405, 524, 523, 531), (65, 64, 184, 185), (373, 528, 529, 530), (512, 527, 475, 415), (425, 533, 534, 354), (224, 223, 63, 35), (287, 126, 286), (369, 496, 367, 368), (541, 542, 366, 502), (456, 539, 457, 357), (331, 367, 496, 380), (437, 307, 287), (306, 217, 258), (309, 368, 331), (468, 465, 361, 391), (491, 538, 406), (313, 539, 440), (462, 542, 541), (287, 543, 544), (545, 262, 258), (324, 328, 322, 323), (327, 350, 325, 326), (129, 81, 106, 105), (30, 42, 45, 43), (473, 406, 347, 442), (458, 532, 384, 506), (463, 490, 393, 392), (265, 142, 263, 264), (540, 313, 360, 452), (104, 175, 77, 76), (378, 366, 542, 462), (471, 547, 397, 501), (330, 322, 328, 329), (44, 75, 73, 74), (315, 318, 316, 317), (385, 396, 386, 387), (298, 301, 299, 300), (444, 546, 488), (331, 461, 462), (488, 547, 471), (445, 444, 472), (489, 464, 401), (309, 548, 368), (368, 367, 331), (406, 473, 472), (541, 549, 465), (490, 463, 489), (468, 490, 465), (401, 550, 309), (44, 41, 40, 74), (313, 540, 539), (471, 470, 313), (484, 487, 482, 483), (440, 551, 491), (539, 456, 440), (277, 128, 282), (435, 285, 284), (232, 228, 258), (291, 294, 292, 293), (287, 206, 436), (287, 200, 388), (287, 544, 233), (500, 232, 258), (262, 229, 258), (227, 545, 258), (287, 304, 543), (352, 325, 350, 351)])
me_pepper2.polygons.foreach_set('use_smooth', [True] * 524)
me_pepper2.polygons.foreach_set('material_index', [5, 5, 5, 1, 1, 1, 1, 1, 1, 1, 6, 1, 1, 5, 1, 1, 1, 6, 6, 3, 3, 3, 2, 6, 6, 6, 3, 5, 3, 3, 3, 3, 3, 3, 3, 3, 3, 3, 3, 3, 3, 3, 3, 3, 3, 3, 3, 3, 3, 3, 3, 3, 3, 3, 3, 3, 3, 3, 3, 3, 3, 3, 3, 3, 6, 6, 5, 5, 5, 5, 5, 5, 5, 5, 5, 5, 5, 5, 6, 5, 5, 5, 5, 5, 5, 5, 5, 6, 5, 5, 5, 5, 3, 5, 5, 5, 5, 5, 5, 5, 5, 5, 5, 5, 5, 5, 5, 3, 5, 5, 5, 5, 5, 5, 5, 5, 5, 5, 5, 5, 5, 6, 5, 5, 5, 5, 5, 5, 5, 5, 5, 5, 6, 5, 5, 5, 5, 5, 5, 5, 5, 5, 6, 5, 5, 5, 5, 5, 5, 5, 5, 5, 5, 5, 5, 5, 5, 6, 5, 5, 5, 5, 5, 5, 5, 5, 5, 5, 5, 5, 5, 5, 5, 5, 5, 5, 5, 5, 5, 5, 5, 5, 5, 5, 5, 5, 5, 5, 5, 5, 1, 5, 5, 5, 5, 5, 5, 5, 5, 5, 5, 5, 5, 5, 5, 5, 5, 5, 5, 5, 1, 5, 5, 5, 5, 5, 5, 5, 5, 5, 5, 5, 5, 5, 5, 5, 5, 5, 5, 5, 5, 5, 6, 5, 5, 5, 5, 5, 5, 5, 5, 5, 5, 5, 5, 5, 5, 5, 5, 5, 6, 5, 5, 6, 5, 5, 5, 5, 5, 5, 5, 5, 5, 1, 5, 6, 6, 6, 6, 6, 6, 6, 6, 6, 6, 6, 6, 6, 6, 6, 6, 6, 6, 6, 6, 1, 3, 6, 0, 6, 3, 6, 6, 6, 6, 6, 6, 6, 5, 6, 6, 6, 6, 6, 6, 6, 6, 6, 6, 6, 6, 5, 6, 6, 6, 6, 6, 6, 6, 6, 6, 6, 6, 6, 6, 6, 5, 6, 6, 6, 6, 6, 6, 6, 6, 6, 6, 6, 6, 6, 6, 6, 6, 5, 6, 6, 6, 6, 6, 6, 6, 6, 6, 6, 6, 6, 6, 6, 6, 6, 6, 6, 6, 6, 6, 6, 6, 6, 6, 6, 6, 6, 6, 6, 6, 6, 6, 6, 6, 6, 6, 6, 6, 6, 6, 6, 6, 6, 6, 6, 6, 6, 6, 6, 6, 6, 6, 5, 6, 6, 6, 6, 6, 6, 6, 6, 6, 6, 6, 6, 6, 6, 6, 6, 6, 6, 6, 6, 6, 6, 6, 6, 6, 6, 6, 6, 6, 6, 6, 6, 6, 6, 6, 6, 6, 6, 6, 6, 6, 6, 6, 6, 6, 6, 6, 6, 6, 6, 6, 6, 6, 6, 6, 6, 6, 6, 6, 6, 5, 6, 6, 6, 5, 6, 6, 6, 6, 6, 6, 6, 6, 6, 6, 6, 6, 6, 6, 6, 6, 5, 3, 6, 6, 6, 5, 6, 5, 6, 6, 6, 4, 6, 6, 6, 6, 6, 6, 6, 6, 6, 6, 6, 6, 6, 6, 6, 3, 6, 6, 6, 6, 6, 6, 6, 6, 6, 6, 6, 6, 6, 6, 6, 6, 6])
_uv = me_pepper2.uv_layers.new(name='UVMap')
_uv.uv.foreach_set('vector', [0.4371, 0.5674, -2.102, 0.5697, -2.102, 0.5697, 0.4371, 0.5674, 21.36, -2.417, 21.42, -2.153, 21.52, -2.155, 21.44, -2.453, 19.45, 89.8, 2.589, 89.8, 2.546, 89.87, 19.45, 89.87, 0.5, 0.7782, 0.2249, 0.7751, 0.2218, 0.5, 0.5, 0.5, 0.5, 0.5, 0.2218, 0.5, 0.2249, 0.2249, 0.5, 0.2218, 0.7682, 0.9413, 0.5, 0.9482, 0.5, 0.7782, 0.7751, 0.7751, 0.2249, 0.7751, 0.05872, 0.7682, 0.05176, 0.5, 0.2218, 0.5, 0.2318, 0.05872, 0.5, 0.05176, 0.5, 0.2218, 0.2249, 0.2249, 0.08075, 0.08075, 0.2318, 0.05872, 0.2249, 0.2249, 0.05872, 0.2318, 0.7782, 0.5, 0.9482, 0.5, 0.9413, 0.7682, 0.7751, 0.7751, 0.5598, 0.86, 0.5527, 0.8536, 0.5496, 0.8071, 0.5615, 0.8179, 0.7751, 0.2249, 0.5, 0.2218, 0.5, 0.05176, 0.7682, 0.05872, 0.2249, 0.7751, 0.5, 0.7782, 0.5, 0.9482, 0.2318, 0.9413, 16.08, -94.98, 16.0, -94.98, -57.37, -94.98, -57.29, -94.98, 0.2218, 0.5, 0.05176, 0.5, 0.05872, 0.2318, 0.2249, 0.2249, 0.05872, 0.7682, 0.2249, 0.7751, 0.2318, 0.9413, 0.08075, 0.9193, 0.7751, 0.7751, 0.9413, 0.7682, 0.9193, 0.9193, 0.7682, 0.9413, 0.7699, 0.9967, 0.766, 0.9899, 0.7655, 0.0188, 0.7699, 0.01306, 0.6042, 0.6185, 0.6042, 0.6166, 0.6057, 0.6157, 0.6071, 0.6185, -57.29, -94.98, 16.0, -94.98, 16.0, -10.07, -57.29, 29.94, 2.589, 89.8, 16.19, -7.747, -57.29, 29.94, 2.589, 89.8, -57.29, 29.94, 16.19, -7.747, 0.0, 1.0, 0.0, 0.002563, 1.0, 0.002563, 1.0, 1.0, 0.5552, 0.9776, 0.5687, 0.9776, 0.5687, 0.9776, 0.5552, 0.9776, 0.7548, 0.9708, 0.75, 0.9673, 0.7495, 0.02783, 0.7551, 0.02588, 0.5687, 0.9039, 0.5552, 0.9039, 0.5552, 0.9039, 0.5687, 0.9039, 1.0, 0.0, 1.0, 1.0, 0.0, 1.0, 0.0, 0.0, 17.56, 67.59, 17.56, 67.59, 20.1, 67.59, 20.1, 67.6, 2.589, 89.8, 21.45, -1.896, 21.45, 87.8, 2.589, 89.8, 21.45, 87.8, 21.45, -1.896, 2.589, 89.8, 17.73, -5.266, 16.98, -6.014, 2.589, 89.8, 16.98, -6.014, 17.73, -5.266, 2.589, 89.8, 20.85, -3.24, 21.07, -2.961, 2.589, 89.8, 20.85, -3.24, 20.57, -3.522, 19.45, 89.8, 2.589, 89.8, 21.45, 87.8, 19.45, 89.8, 21.45, 87.8, 2.589, 89.8, 2.589, 89.8, 18.8, -4.544, 20.24, -3.807, -57.29, 29.94, 16.05, -8.813, 16.19, -7.747, -57.29, 29.94, 16.19, -7.747, 16.05, -8.813, 2.589, 89.8, 20.24, -3.807, 18.8, -4.544, 19.45, 89.8, 21.13, 88.77, 21.45, 87.8, 19.45, 89.8, 21.45, 87.8, 21.13, 88.77, 20.43, 89.5, 19.45, 89.8, 21.13, 88.77, 20.43, 89.5, 21.13, 88.77, 19.45, 89.8, 2.589, 89.8, 21.24, -2.687, 21.07, -2.961, 2.589, 89.8, 21.24, -2.687, 21.36, -2.417, 2.589, 89.8, 16.48, -6.827, 16.98, -6.014, 2.589, 89.8, 16.98, -6.014, 16.48, -6.827, 2.589, 89.8, 16.48, -6.827, 16.19, -7.747, 2.589, 89.8, 16.19, -7.747, 16.48, -6.827, 2.589, 89.8, 18.8, -4.544, 17.73, -5.266, 2.589, 89.8, 17.73, -5.266, 18.8, -4.544, 2.589, 89.8, 20.24, -3.807, 20.57, -3.522, 2.589, 89.8, 21.42, -2.153, 21.36, -2.417, -57.29, 29.94, 16.0, -10.07, 16.05, -8.813, 2.589, 89.8, 21.36, -2.417, 21.42, -2.153, -57.29, 29.94, 16.05, -8.813, 16.0, -10.07, 2.589, 89.8, 21.07, -2.961, 21.24, -2.687, 2.589, 89.8, 21.07, -2.961, 20.85, -3.24, 2.589, 89.8, 20.57, -3.522, 20.24, -3.807, 2.589, 89.8, 20.57, -3.522, 20.85, -3.24, 2.589, 89.8, 21.42, -2.153, 21.45, -1.896, 2.589, 89.8, 21.36, -2.417, 21.24, -2.687, 2.589, 89.8, 21.45, -1.896, 21.42, -2.153, 0.7793, 0.9996, 0.7743, 0.9994, 0.7741, 0.006897, 0.7792, 0.001038, 0.5914, 0.6885, 0.5914, 0.722, 0.5308, 0.722, 0.5308, 0.6885, 0.7143, 0.5714, 0.7143, 0.4286, 0.7857, 0.4286, 0.7857, 0.5714, 0.9286, 0.5714, 0.9286, 0.7143, 0.8571, 0.7143, 0.8571, 0.5714, 0.1429, 0.5714, 0.1429, 0.4286, 0.2143, 0.4286, 0.2143, 0.5714, 0.7857, 0.2857, 0.7857, 0.1429, 0.8571, 0.1429, 0.8571, 0.2857, 0.07141, 0.2857, 0.07141, 0.4286, 0.0, 0.4286, 0.0, 0.2857, 17.73, -5.266, 16.98, -6.014, 17.04, -6.073, 17.8, -5.336, 21.45, -1.896, 21.45, 87.8, 21.54, 87.81, 21.54, -1.898, 16.98, -6.014, 17.73, -5.266, 17.8, -5.336, 17.04, -6.073, 21.45, 87.8, 21.45, -1.896, 21.54, -1.898, 21.54, 87.81, 0.8571, 0.7143, 0.8571, 0.8571, 0.7857, 0.8571, 0.7857, 0.7143, 0.7143, 0.4286, 0.7143, 0.5714, 0.6429, 0.5714, 0.6429, 0.4286, 0.8571, 0.5714, 0.8571, 0.4286, 0.9286, 0.4286, 0.9286, 0.5714, 0.4999, -0.1735, 0.04077, -0.1735, 0.04077, 0.366, 0.4399, 0.5236, 20.57, -3.522, 20.85, -3.24, 20.91, -3.292, 20.63, -3.583, 2.589, 89.8, 19.45, 89.8, 19.45, 89.87, 2.546, 89.87, 21.45, -1.896, 21.42, -2.153, 21.52, -2.155, 21.54, -1.898, 0.2143, 0.1429, 0.2143, 0.2857, 0.1429, 0.2857, 0.1429, 0.1429, 0.07141, 0.5714, 0.07141, 0.7143, 0.0, 0.7143, 0.0, 0.5714, 16.0, -10.07, 16.0, -94.98, 16.08, -94.98, 16.09, -10.07, 16.0, -94.98, 16.0, -10.07, 16.09, -10.07, 16.08, -94.98, 16.98, -6.014, 16.48, -6.827, 16.55, -6.857, 17.04, -6.073, 0.5914, 0.7637, 0.5914, 0.8054, 0.5308, 0.8054, 0.5308, 0.7637, 0.7143, 0.7143, 0.7143, 0.8571, 0.6429, 0.8571, 0.6429, 0.7143, 0.07141, 0.7143, 0.07141, 0.5714, 0.1429, 0.5714, 0.1429, 0.7143, 0.2857, 0.5714, 0.2857, 0.7143, 0.2143, 0.7143, 0.2143, 0.5714, 20.1, 67.59, 20.1, 67.59, 20.19, 67.63, 20.19, 67.63, 0.0, 1.0, 0.0, 0.0, 1.0, 0.0, 1.0, 1.0, 0.9286, 0.4286, 0.9286, 0.2857, 1.0, 0.2857, 1.0, 0.4286, 0.5, 0.2857, 0.5, 0.1429, 0.5714, 0.1429, 0.5714, 0.2857, 0.2143, 0.2857, 0.2143, 0.4286, 0.1429, 0.4286, 0.1429, 0.2857, 1.0, 0.1429, 1.0, 0.2857, 0.9286, 0.2857, 0.9286, 0.1429, -57.29, 29.94, 2.589, 89.8, 2.546, 89.87, -57.37, 29.97, 2.589, 89.8, -57.29, 29.94, -57.37, 29.97, 2.546, 89.87, -57.37, 29.97, -57.37, -94.98, -57.29, -94.98, -57.29, 29.94, -57.37, -94.98, 16.0, -94.98, -57.29, -94.98, -57.37, -94.98, 16.0, -94.98, -57.29, -94.98, 21.24, -2.687, 21.36, -2.417, 21.44, -2.453, 21.31, -2.731, -57.29, -94.98, -57.29, 29.94, -57.37, 29.97, -57.37, -94.98, -57.29, -94.98, 16.0, -94.98, 16.08, -94.98, 21.45, -1.896, 21.45, 87.8, 21.54, 87.81, 21.54, -1.898, -57.29, -94.98, 16.0, -94.98, 16.08, -94.98, 0.0, 1.0, 0.0, 0.0, 1.0, 0.0, 1.0, 1.0, 20.19, 67.63, 20.19, 67.63, 20.23, 67.73, 20.23, 67.73, 18.84, -4.624, 20.28, -3.883, 20.24, -3.807, 18.8, -4.544, 0.5294, 0.5291, 0.4371, 0.5674, 0.4371, 0.5674, 0.5294, 0.529, 0.07141, 0.2857, 0.07141, 0.1429, 0.1429, 0.1429, 0.1429, 0.2857, 0.5714, 0.4286, 0.5714, 0.5714, 0.5, 0.5714, 0.5, 0.4286, 0.5714, 0.5714, 0.5714, 0.7143, 0.5, 0.7143, 0.5, 0.5714, 0.2143, 0.2857, 0.2143, 0.1429, 0.2857, 0.1429, 0.2857, 0.2857, 0.4286, 1.0, 0.4286, 0.8571, 0.5, 0.8571, 18.8, -4.544, 20.24, -3.807, 20.28, -3.883, 18.84, -4.624, 20.85, -3.24, 20.57, -3.522, 20.63, -3.583, 20.91, -3.292, 0.9286, 0.0, 1.0, 0.1429, 0.9286, 0.1429, 20.43, 89.5, 21.13, 88.77, 21.19, 88.84, 20.48, 89.57, 21.13, 88.77, 21.45, 87.8, 21.54, 87.81, 21.19, 88.84, 0.5308, 0.722, 0.5308, 0.7637, 0.5914, 0.7637, 0.5914, 0.722, 0.8571, 0.4286, 0.8571, 0.5714, 0.7857, 0.5714, 0.7857, 0.4286, 1.0, 0.4286, 1.0, 0.5714, 0.9286, 0.5714, 0.9286, 0.4286, 0.1429, 0.4286, 0.1429, 0.5714, 0.07141, 0.5714, 0.07141, 0.4286, 0.1429, 0.0, 0.2143, 0.1429, 0.1429, 0.1429, 0.1429, 0.7143, 0.1429, 0.8571, 0.07141, 0.8571, 0.07141, 0.7143, 16.0, -10.07, 16.05, -8.813, 16.13, -8.822, 16.09, -10.07, 0.1429, 1.0, 0.1429, 0.8571, 0.2143, 0.8571, 0.8571, 0.2857, 0.8571, 0.1429, 0.9286, 0.1429, 0.9286, 0.2857, 21.14, -3.014, 20.91, -3.292, 20.85, -3.24, 21.07, -2.961, 21.13, 88.77, 20.43, 89.5, 20.48, 89.57, 21.19, 88.84, 0.5253, 0.9536, 0.5229, 0.9408, 0.5229, 0.9408, 0.5253, 0.9536, 0.0, 0.5714, 0.0, 0.4286, 0.07141, 0.4286, 0.07141, 0.5714, 21.54, -1.898, 21.54, 87.81, 21.45, 87.8, 21.45, -1.896, 0.7857, 0.7143, 0.7857, 0.5714, 0.8571, 0.5714, 0.8571, 0.7143, 0.2857, 0.4286, 0.2857, 0.2857, 0.3571, 0.2857, 0.3571, 0.4286, 0.5714, 0.4286, 0.5714, 0.2857, 0.6429, 0.2857, 0.6429, 0.4286, 0.7143, 0.5714, 0.7143, 0.7143, 0.6429, 0.7143, 0.6429, 0.5714, 0.6429, 0.4286, 0.6429, 0.2857, 0.7143, 0.2857, 0.7143, 0.4286, 0.7143, 0.4286, 0.7143, 0.2857, 0.7857, 0.2857, 0.7857, 0.4286, 0.2143, 0.5714, 0.2143, 0.7143, 0.1429, 0.7143, 0.1429, 0.5714, 0.5986, 0.9536, 0.601, 0.9408, 0.6202, 0.9408, 0.6167, 0.9599, 0.4286, 0.5714, 0.4286, 0.7143, 0.3571, 0.7143, 0.3571, 0.5714, 0.4286, 0.2857, 0.4286, 0.4286, 0.3571, 0.4286, 0.3571, 0.2857, 0.4286, 0.4286, 0.4286, 0.2857, 0.5, 0.2857, 0.5, 0.4286, 0.0, 0.8571, 0.0, 0.7143, 0.07141, 0.7143, 0.07141, 0.8571, 0.0, 0.2857, 0.0, 0.1429, 0.07141, 0.1429, 0.07141, 0.2857, 0.5, 0.1429, 0.5, 0.2857, 0.4286, 0.2857, 0.4286, 0.1429, 0.2857, 0.7143, 0.2857, 0.8571, 0.2143, 0.8571, 0.2143, 0.7143, 0.5, 0.7143, 0.5, 0.8571, 0.4286, 0.8571, 0.4286, 0.7143, 21.36, -2.417, 21.24, -2.687, 21.31, -2.731, 21.44, -2.453, 16.09, -10.07, 16.08, -94.98, 16.0, -94.98, 16.0, -10.07, 0.4286, 0.0, 0.5, 0.1429, 0.4286, 0.1429, 0.6429, 0.0, 0.7143, 0.1429, 0.6429, 0.1429, 18.84, -4.624, 20.28, -3.883, 20.24, -3.807, 18.8, -4.544, 16.27, -7.758, 16.13, -8.822, 16.05, -8.813, 16.19, -7.747, 0.6065, 0.6192, 0.6057, 0.6195, 0.6057, 0.6195, 0.6065, 0.6192, 0.7143, 1.0, 0.7143, 0.8571, 0.7857, 0.8571, 0.8571, 1.0, 0.8571, 0.8571, 0.9286, 0.8571, 21.07, -2.961, 21.24, -2.687, 21.31, -2.731, 21.14, -3.014, 0.3571, 0.7143, 0.3571, 0.8571, 0.2857, 0.8571, 0.2857, 0.7143, 16.19, -7.747, 16.05, -8.813, 16.13, -8.822, 16.27, -7.758, 16.19, -7.747, 16.05, -8.813, 16.13, -8.822, 16.27, -7.758, 21.44, -2.453, 21.31, -2.731, 21.24, -2.687, 21.36, -2.417, 20.57, -3.522, 20.85, -3.24, 20.91, -3.292, 20.63, -3.583, 0.9286, 0.7143, 0.9286, 0.5714, 1.0, 0.5714, 1.0, 0.7143, 0.2143, 0.4286, 0.2143, 0.2857, 0.2857, 0.2857, 0.2857, 0.4286, 0.7857, 0.5714, 0.7857, 0.7143, 0.7143, 0.7143, 0.7143, 0.5714, 0.7857, 0.4286, 0.7857, 0.2857, 0.8571, 0.2857, 0.8571, 0.4286, 0.3571, 0.5714, 0.3571, 0.7143, 0.2857, 0.7143, 0.2857, 0.5714, 0.4286, 0.7143, 0.4286, 0.5714, 0.5, 0.5714, 0.5, 0.7143, 0.07141, 0.4286, 0.07141, 0.2857, 0.1429, 0.2857, 0.1429, 0.4286, 0.6429, 0.5714, 0.6429, 0.7143, 0.5714, 0.7143, 0.5714, 0.5714, 0.8571, 0.4286, 0.8571, 0.2857, 0.9286, 0.2857, 0.9286, 0.4286, 16.98, -6.014, 17.73, -5.266, 17.8, -5.336, 17.04, -6.073, 0.7143, 0.2857, 0.7143, 0.1429, 0.7857, 0.1429, 0.7857, 0.2857, 0.7143, 0.8571, 0.7143, 0.7143, 0.7857, 0.7143, 0.7857, 0.8571, 21.13, 88.77, 21.45, 87.8, 21.54, 87.81, 21.19, 88.84, 19.45, 89.87, 20.48, 89.57, 20.43, 89.5, 19.45, 89.8, 20.43, 89.5, 21.13, 88.77, 21.19, 88.84, 20.48, 89.57, 0.5714, 1.0, 0.5714, 0.8571, 0.6429, 0.8571, 0.7857, 0.0, 0.8571, 0.1429, 0.7857, 0.1429, 0.2857, 0.0, 0.3571, 0.1429, 0.2857, 0.1429, 0.7143, 0.1429, 0.7143, 0.2857, 0.6429, 0.2857, 0.6429, 0.1429, 0.4286, 0.7143, 0.4286, 0.8571, 0.3571, 0.8571, 0.3571, 0.7143, 0.0, 1.0, 0.0, 0.8571, 0.07141, 0.8571, 0.2857, 1.0, 0.2857, 0.8571, 0.3571, 0.8571, 21.54, -1.898, 21.52, -2.155, 21.42, -2.153, 21.45, -1.896, 21.24, -2.687, 21.07, -2.961, 21.14, -3.014, 21.31, -2.731, 0.7751, 0.2249, 0.9413, 0.2318, 0.9482, 0.5, 0.7782, 0.5, 0.3571, 0.1429, 0.3571, 0.2857, 0.2857, 0.2857, 0.2857, 0.1429, 0.1429, 0.8571, 0.1429, 0.7143, 0.2143, 0.7143, 0.2143, 0.8571, 0.5714, 0.2857, 0.5714, 0.1429, 0.6429, 0.1429, 0.6429, 0.2857, 0.8571, 0.8571, 0.8571, 0.7143, 0.9286, 0.7143, 0.9286, 0.8571, 0.5714, 0.7143, 0.5714, 0.8571, 0.5, 0.8571, 0.5, 0.7143, 1.0, 0.7143, 1.0, 0.8571, 0.9286, 0.8571, 0.9286, 0.7143, 0.6429, 0.7143, 0.6429, 0.8571, 0.5714, 0.8571, 0.5714, 0.7143, -57.29, 29.94, -57.29, -94.98, -57.37, -94.98, -57.37, 29.97, 21.07, -2.961, 21.24, -2.687, 21.31, -2.731, 21.14, -3.014, 17.73, -5.266, 16.98, -6.014, 17.04, -6.073, 17.8, -5.336, 20.85, -3.24, 20.57, -3.522, 20.63, -3.583, 20.91, -3.292, 21.14, -3.014, 21.31, -2.731, 21.24, -2.687, 21.07, -2.961, 20.28, -3.883, 20.63, -3.583, 20.57, -3.522, 20.24, -3.807, 20.63, -3.583, 20.28, -3.883, 20.24, -3.807, 20.57, -3.522, 16.19, -7.747, 16.48, -6.827, 16.55, -6.857, 16.27, -7.758, 16.48, -6.827, 16.98, -6.014, 17.04, -6.073, 16.55, -6.857, 16.19, -7.747, 16.48, -6.827, 16.55, -6.857, 16.27, -7.758, 16.98, -6.014, 16.48, -6.827, 16.55, -6.857, 17.04, -6.073, 16.0, -10.07, 16.0, -94.98, 16.08, -94.98, 16.09, -10.07, 0.7782, 0.5, 0.5, 0.5, 0.5, 0.2218, 0.7751, 0.2249, 19.45, 89.8, 20.43, 89.5, 20.48, 89.57, 19.45, 89.87, 18.8, -4.544, 17.73, -5.266, 17.8, -5.336, 18.84, -4.624, 16.27, -7.758, 16.55, -6.857, 16.48, -6.827, 16.19, -7.747, 21.19, 88.84, 21.54, 87.81, 21.45, 87.8, 21.13, 88.77, 18.84, -4.624, 17.8, -5.336, 17.73, -5.266, 18.8, -4.544, 18.8, -4.544, 17.73, -5.266, 17.8, -5.336, 18.84, -4.624, 17.73, -5.266, 18.8, -4.544, 18.84, -4.624, 17.8, -5.336, -57.29, 29.94, -57.29, -94.98, -57.37, -94.98, -57.37, 29.97, 21.19, 88.84, 21.54, 87.81, 21.45, 87.8, 21.13, 88.77, 20.43, 89.5, 19.45, 89.8, 19.45, 89.87, 20.48, 89.57, 2.589, 89.8, -57.29, 29.94, -57.37, 29.97, 2.546, 89.87, 2.589, 89.8, 19.45, 89.8, 19.45, 89.87, 2.546, 89.87, 0.5, 0.0, 0.5714, 0.1429, 0.5, 0.1429, 0.0, 0.0, 0.07141, 0.1429, 0.0, 0.1429, 19.45, 89.8, 2.589, 89.8, 2.546, 89.87, 19.45, 89.87, 21.42, -2.153, 21.36, -2.417, 21.44, -2.453, 21.52, -2.155, 17.04, -6.073, 16.55, -6.857, 16.48, -6.827, 16.98, -6.014, 21.36, -2.417, 21.42, -2.153, 21.52, -2.155, 21.44, -2.453, 21.42, -2.153, 21.36, -2.417, 21.44, -2.453, 21.52, -2.155, 16.27, -7.758, 16.55, -6.857, 16.48, -6.827, 16.19, -7.747, 21.07, -2.961, 20.85, -3.24, 20.91, -3.292, 21.14, -3.014, 0.601, 0.9408, 0.5986, 0.928, 0.5986, 0.928, 0.601, 0.9408, 0.4286, 0.4286, 0.4286, 0.5714, 0.3571, 0.5714, 0.3571, 0.4286, 20.48, 89.57, 19.45, 89.87, 19.45, 89.8, 20.43, 89.5, 16.08, -94.98, 16.0, -94.98, -57.37, -94.98, -57.29, -94.98, 0.5714, 0.2857, 0.5714, 0.4286, 0.5, 0.4286, 0.5, 0.2857, 0.6429, 1.0, 0.6429, 0.8571, 0.7143, 0.8571, 0.2143, 0.0, 0.2857, 0.1429, 0.2143, 0.1429, 0.2143, 1.0, 0.2143, 0.8571, 0.2857, 0.8571, 0.7857, 1.0, 0.7857, 0.8571, 0.8571, 0.8571, 0.7143, 0.0, 0.7857, 0.1429, 0.7143, 0.1429, 0.3571, 1.0, 0.3571, 0.8571, 0.4286, 0.8571, 0.3571, 0.0, 0.4286, 0.1429, 0.3571, 0.1429, 0.5714, 0.0, 0.6429, 0.1429, 0.5714, 0.1429, 0.07141, 0.0, 0.1429, 0.1429, 0.07141, 0.1429, 0.9286, 1.0, 0.9286, 0.8571, 1.0, 0.8571, 0.8571, 0.0, 0.9286, 0.1429, 0.8571, 0.1429, 0.5, 1.0, 0.5, 0.8571, 0.5714, 0.8571, 0.07141, 1.0, 0.07141, 0.8571, 0.1429, 0.8571, 0.5552, 0.9776, 0.5687, 0.9776, 0.5687, 0.9776, 0.5552, 0.9776, 21.54, -1.898, 21.52, -2.155, 21.42, -2.153, 21.45, -1.896, 16.0, -10.07, 16.05, -8.813, 16.13, -8.822, 16.09, -10.07, 0.8575, 0.001343, 0.8645, 0.001343, 0.8645, 0.9999, 0.8575, 0.9999, 20.63, -3.583, 20.28, -3.883, 20.24, -3.807, 20.57, -3.522, 20.57, -3.522, 20.24, -3.807, 20.28, -3.883, 20.63, -3.583, 21.31, -2.731, 21.44, -2.453, 21.36, -2.417, 21.24, -2.687, 16.09, -10.07, 16.13, -8.822, 16.05, -8.813, 16.0, -10.07, 21.13, 88.77, 20.43, 89.5, 20.48, 89.57, 21.19, 88.84, 16.09, -10.07, 16.13, -8.822, 16.05, -8.813, 16.0, -10.07, 21.07, -2.961, 20.85, -3.24, 20.91, -3.292, 21.14, -3.014, 21.45, -1.896, 21.42, -2.153, 21.52, -2.155, 21.54, -1.898, -57.29, 29.94, 2.589, 89.8, 2.546, 89.87, -57.37, 29.97, 0.5, 0.5, 0.7782, 0.5, 0.7751, 0.7751, 0.5, 0.7782, 21.14, -3.014, 20.91, -3.292, 20.85, -3.24, 21.07, -2.961, 0.3105, 0.5878, 0.4327, 0.5248, 0.3105, 0.5884, 0.4399, 0.5884, 0.4399, 0.589, 0.4999, 0.6202, 0.3177, 0.6103, 0.4999, 0.6202, 0.4399, 0.6103, 0.4999, 0.6202, 0.4399, 0.589, 0.4399, 0.6103, 0.3177, 0.6103, 0.3177, 0.5255, 0.03772, 0.3866, 0.04077, 0.366, 0.3254, 0.5236, 0.4399, 0.5236, 0.04077, 0.366, 0.04077, -0.1735, 0.4999, -0.1735, 0.4999, 0.6202, 0.3105, 0.5875, 0.4308, 0.523, 0.4327, 0.523, 0.4308, 0.523, 0.3105, 0.5875, 0.3105, 0.5864, 0.3105, 0.5864, 0.425, 0.523, 0.4308, 0.523, 0.3105, 0.523, 0.425, 0.523, 0.3105, 0.5864, 0.4999, 0.6202, 0.4399, 0.5881, 0.4399, 0.5884, 0.3105, 0.5878, 0.3105, 0.5875, 0.4327, 0.523, 0.4327, 0.5248, 0.4399, 0.5881, 0.4999, 0.6202, 0.4399, 0.587, 0.4399, 0.5236, 0.4399, 0.587, 0.4999, 0.6202, 0.04047, 0.374, 0.3196, 0.5236, 0.3254, 0.5236, 0.03961, 0.3808, 0.3177, 0.5236, 0.3196, 0.5236, 0.3177, 0.6103, 0.1248, 1.001, 0.4999, 0.6202, 0.3177, 0.6103, 0.03772, 0.3866, 0.1248, 1.001, 0.4999, -0.1735, 0.4399, 0.5236, 0.4999, 0.6202, 0.9413, 0.2318, 0.7751, 0.2249, 0.7682, 0.05872, 0.9193, 0.08075, 16.0, -10.07, 16.0, -94.98, -57.29, -94.98, -57.29, 29.94, 0.03955, 0.3808, 0.4999, 0.6202, 0.1248, 1.001, 1.0, 0.0, 1.0, 1.0, 0.0, 1.0, 0.0, 0.0, 0.7551, 0.02588, 0.759, 0.02338, 0.7593, 0.9775, 0.7548, 0.9708, 0.0, 1.0, 0.0, 0.0, 1.0, 0.0, 1.0, 1.0, 0.75, 0.9673, 0.7448, 0.965, 0.7447, 0.0285, 0.7495, 0.02783, 0.006653, 0.418, 0.006653, 0.9879, 0.1248, 1.001, 0.1248, 1.001, 0.006592, 0.9879, 0.006592, 0.418, 0.03461, 0.3918, 0.02991, 0.3965, 0.1248, 1.001, 0.02991, 0.3965, 0.03461, 0.3918, 0.1248, 1.001, 0.5253, 0.9536, 0.5424, 0.9084, 0.5918, 0.9167, 0.5687, 0.9776, 0.8782, 0.9999, 0.872, 0.9999, 0.872, 0.001343, 0.8782, 0.001343, 0.3571, 0.2857, 0.3571, 0.1429, 0.4286, 0.1429, 0.4286, 0.2857, 0.5687, 0.9776, 0.5918, 0.9167, 0.601, 0.9408, 0.6124, 0.4564, 0.5168, 0.4564, 0.5168, 0.1648, 0.6124, 0.1648, 0.5308, 0.7637, 0.5308, 0.722, 0.5914, 0.722, 0.5914, 0.7637, 0.6042, 0.6166, 0.6048, 0.616, 0.6048, 0.616, 0.6042, 0.6166, 0.6073, 0.6176, 0.6071, 0.6166, 0.6071, 0.6166, 0.6073, 0.6176, 0.7448, 0.965, 0.6981, 0.9648, 0.6979, 0.0285, 0.7447, 0.0285, 0.5229, 0.9407, 0.5253, 0.9536, 0.5072, 0.9599, 0.5037, 0.9407, 0.6066, 0.9767, 0.5911, 0.9891, 0.5814, 0.9731, 0.5918, 0.9648, 0.5918, 0.9648, 0.5986, 0.9536, 0.6167, 0.9599, 0.6066, 0.9767, 0.5424, 0.9731, 0.5552, 0.9776, 0.5518, 0.9958, 0.5328, 0.9892, 0.5424, 0.9084, 0.532, 0.9167, 0.5173, 0.9048, 0.5328, 0.8924, 0.5037, 0.9407, 0.5072, 0.9216, 0.5253, 0.928, 0.5229, 0.9407, 20.23, 70.26, 20.23, 70.26, 20.23, 67.73, 20.23, 67.73, 0.6057, 0.6195, 0.6042, 0.6185, 0.6071, 0.6185, 0.03961, 0.3808, 0.03772, 0.3866, 0.3177, 0.5255, 0.3177, 0.5236, 0.5552, 0.9039, 0.5424, 0.9084, 0.5328, 0.8923, 0.5518, 0.8857, 0.5911, 0.8923, 0.6066, 0.9048, 0.5918, 0.9167, 0.5814, 0.9084, 0.5986, 0.928, 0.5918, 0.9167, 0.6066, 0.9048, 0.6167, 0.9216, 0.5721, 0.9958, 0.5518, 0.9958, 0.5552, 0.9776, 0.5687, 0.9776, 0.532, 0.9648, 0.5424, 0.9731, 0.5328, 0.9891, 0.5173, 0.9767, 0.5518, 0.8857, 0.5721, 0.8857, 0.5687, 0.9039, 0.5552, 0.9039, 0.5986, 0.9536, 0.5918, 0.9648, 0.5918, 0.9648, 0.5986, 0.9536, 0.5986, 0.928, 0.5918, 0.9167, 0.6066, 0.9048, 0.6167, 0.9216, 0.6039, 0.6176, 0.6042, 0.6185, 0.6042, 0.6185, 0.6039, 0.6176, 0.5814, 0.9084, 0.5687, 0.9039, 0.5721, 0.8857, 0.5911, 0.8924, 0.6066, 0.9767, 0.5911, 0.9892, 0.5814, 0.9731, 0.5918, 0.9648, 0.6057, 0.6157, 0.6071, 0.6166, 0.6071, 0.6185, 0.6042, 0.6185, 0.5677, -2.102, 0.5677, 0.4362, 0.5677, 0.4362, 0.5677, -2.102, 0.1248, 1.001, 0.01038, 0.4094, 0.01209, 0.4076, 0.5229, 0.9408, 0.5253, 0.9536, 0.5071, 0.9599, 0.5036, 0.9408, 0.532, 0.9167, 0.5253, 0.928, 0.5072, 0.9216, 0.5173, 0.9048, 0.008972, 0.4112, 0.007935, 0.413, 0.1248, 1.001, 0.006653, 0.9879, 0.01916, 1.001, 0.1248, 1.001, 0.1248, 1.001, 0.01916, 1.001, 0.006592, 0.9879, 0.5687, 0.9776, 0.5814, 0.9731, 0.5911, 0.9892, 0.5721, 0.9958, 0.5687, 0.9776, 0.5424, 0.9731, 0.5253, 0.9536, 0.5328, 0.8924, 0.5518, 0.8857, 0.5552, 0.9039, 0.5424, 0.9084, 0.5687, 0.9776, 0.5424, 0.9731, 0.5253, 0.9536, 0.5724, 0.8096, 0.5794, 0.7844, 0.5705, 0.84, 0.5663, 0.8551, 0.5682, 0.7972, 0.5712, 0.8188, 0.5806, 0.7489, 0.5756, 0.7128, 0.6057, 0.6157, 0.6071, 0.6166, 0.6071, 0.6185, 0.6042, 0.6185, 0.6042, 0.6166, 0.6057, 0.6157, 0.5814, 0.9731, 0.5918, 0.9648, 0.5918, 0.9648, 0.5814, 0.9731, 0.5687, 0.9776, 0.5918, 0.9167, 0.601, 0.9407, 0.2857, 0.4286, 0.2857, 0.5714, 0.2143, 0.5714, 0.2143, 0.4286, 0.5308, 0.7637, 0.5308, 0.8054, 0.5914, 0.8054, 0.5914, 0.7637, 0.5712, 0.8188, 0.5705, 0.84, 0.5794, 0.7844, 0.5806, 0.7489, 0.5486, 0.7794, 0.5552, 0.7745, 0.5538, 0.6747, 0.5429, 0.683, 0.5468, 0.8373, 0.5438, 0.8157, 0.5348, 0.7437, 0.5398, 0.7798, 0.5658, 0.6856, 0.5538, 0.6747, 0.5552, 0.7745, 0.5624, 0.7809, 0.5527, 0.8536, 0.5468, 0.8373, 0.5398, 0.7798, 0.5496, 0.8071, 0.5918, 0.9167, 0.5814, 0.9084, 0.5911, 0.8924, 0.6066, 0.9048, 0.6167, 0.9216, 0.6202, 0.9408, 0.601, 0.9408, 0.5986, 0.928, 0.02319, 0.4011, 0.01422, 0.4058, 0.1248, 1.001, 0.5438, 0.8157, 0.5445, 0.7945, 0.536, 0.7083, 0.5348, 0.7437, 0.5348, 0.7437, 0.5398, 0.7798, 0.5468, 0.8373, 0.5438, 0.8157, 0.5308, 0.8389, 0.5308, 0.8054, 0.5914, 0.8054, 0.5914, 0.8389, 0.03955, 0.3808, 0.04047, 0.374, 0.4999, 0.6202, 0.03961, 0.3808, 0.3196, 0.5236, 0.04047, 0.374, 0.1248, 1.001, 0.01422, 0.4058, 0.02319, 0.4011, 0.5527, 0.8536, 0.5468, 0.8373, 0.5398, 0.7798, 0.5496, 0.8071, 0.5663, 0.8551, 0.5598, 0.86, 0.5615, 0.8179, 0.5724, 0.8096, 0.601, 0.9407, 0.5986, 0.928, 0.5986, 0.928, 0.601, 0.9407, 0.5918, 0.9167, 0.5814, 0.9084, 0.5814, 0.9084, 0.5918, 0.9167, 0.5814, 0.9084, 0.5687, 0.9039, 0.5721, 0.8857, 0.5911, 0.8923, 0.5986, 0.9536, 0.601, 0.9407, 0.601, 0.9407, 0.5986, 0.9536, 0.5918, 0.9648, 0.5986, 0.9536, 0.6167, 0.9599, 0.6066, 0.9767, 0.5253, 0.9536, 0.5424, 0.9084, 0.5918, 0.9167, 0.5687, 0.9776, 0.5986, 0.9536, 0.601, 0.9407, 0.6202, 0.9407, 0.6167, 0.9599, 0.532, 0.9167, 0.5253, 0.928, 0.5071, 0.9216, 0.5173, 0.9048, 0.6057, 0.6195, 0.6048, 0.6192, 0.6042, 0.6185, 0.6042, 0.6185, 0.6039, 0.6176, 0.6042, 0.6166, 0.6057, 0.6195, 0.6042, 0.6185, 0.6071, 0.6185, 0.5445, 0.7945, 0.5486, 0.7794, 0.5429, 0.683, 0.536, 0.7083, 0.5986, 0.928, 0.5918, 0.9167, 0.5918, 0.9167, 0.5986, 0.928, 0.5598, 0.86, 0.5527, 0.8536, 0.5496, 0.8071, 0.5615, 0.8179, 0.5308, 0.8389, 0.5308, 0.8574, 0.5914, 0.8574, 0.5914, 0.8389, 0.5552, 0.9039, 0.5424, 0.9084, 0.5424, 0.9084, 0.5552, 0.9039, 0.532, 0.9648, 0.5424, 0.9731, 0.5424, 0.9731, 0.532, 0.9648, 0.6981, 0.9648, 0.6954, 0.9648, 0.6953, 0.0285, 0.6979, 0.0285, 0.532, 0.9648, 0.5424, 0.9731, 0.5424, 0.9731, 0.532, 0.9648, 0.7743, 0.9994, 0.7699, 0.9967, 0.7699, 0.01306, 0.7741, 0.006897, 0.5914, 0.8389, 0.5914, 0.8054, 0.5308, 0.8054, 0.5308, 0.8389, 0.5914, 0.722, 0.5914, 0.6885, 0.5308, 0.6885, 0.5308, 0.722, 0.5253, 0.928, 0.5229, 0.9408, 0.5229, 0.9408, 0.5253, 0.928, 0.532, 0.9648, 0.5253, 0.9536, 0.5253, 0.9536, 0.532, 0.9648, 0.6071, 0.6166, 0.6073, 0.6176, 0.6071, 0.6185, 0.6057, 0.6157, 0.6065, 0.616, 0.6071, 0.6166, 0.6042, 0.6166, 0.6048, 0.616, 0.6057, 0.6157, 0.6057, 0.6195, 0.6048, 0.6192, 0.6042, 0.6185, 0.6042, 0.6185, 0.6039, 0.6176, 0.6042, 0.6166, 0.6065, 0.6192, 0.6057, 0.6195, 0.6071, 0.6185, 0.6071, 0.6166, 0.6073, 0.6176, 0.6071, 0.6185, 0.6057, 0.6157, 0.6065, 0.616, 0.6071, 0.6166, 0.6042, 0.6166, 0.6048, 0.616, 0.6057, 0.6157, 0.6065, 0.6192, 0.6057, 0.6195, 0.6071, 0.6185, 0.6057, 0.6157, 0.6065, 0.616, 0.6065, 0.616, 0.6057, 0.6157, 0.6071, 0.6166, 0.6065, 0.616, 0.6065, 0.616, 0.6071, 0.6166, 0.4286, 0.5714, 0.4286, 0.4286, 0.5, 0.4286, 0.5, 0.5714, 0.5814, 0.9731, 0.5687, 0.9776, 0.5687, 0.9776, 0.5814, 0.9731, 0.5438, 0.8157, 0.5445, 0.7945, 0.536, 0.7083, 0.5348, 0.7437, 0.6167, 0.9216, 0.6202, 0.9407, 0.601, 0.9407, 0.5986, 0.928, 0.5424, 0.9084, 0.5552, 0.9039, 0.5552, 0.9039, 0.5424, 0.9084, 0.5036, 0.9408, 0.5071, 0.9216, 0.5253, 0.928, 0.5229, 0.9408, 0.5687, 0.9039, 0.5552, 0.9039, 0.5552, 0.9039, 0.5687, 0.9039, 0.5253, 0.9536, 0.532, 0.9648, 0.532, 0.9648, 0.5253, 0.9536, 0.5183, 0.8893, 0.5173, 0.8893, 0.5173, 0.8865, 0.5183, 0.8865, 0.5159, 0.8893, 0.515, 0.8893, 0.515, 0.8865, 0.5159, 0.8865, 0.5918, 0.9648, 0.5687, 0.9776, 0.601, 0.9407, 0.5552, 0.9776, 0.5424, 0.9731, 0.5424, 0.9731, 0.5552, 0.9776, 0.5918, 0.9648, 0.5687, 0.9776, 0.601, 0.9408, 0.5424, 0.9084, 0.5687, 0.9039, 0.5918, 0.9167, 0.5424, 0.9084, 0.5687, 0.9039, 0.5918, 0.9167, 0.5687, 0.9039, 0.5814, 0.9084, 0.5814, 0.9084, 0.5687, 0.9039, 0.01916, 1.001, 0.008606, 0.9941, 0.006592, 0.9879, 0.006653, 0.9879, 0.008606, 0.9941, 0.01916, 1.001, 0.008606, 0.9941, 0.01306, 0.9987, 0.01916, 1.001, 0.1248, 1.001, 0.007935, 0.4129, 0.008972, 0.4112, 0.01916, 1.001, 0.013, 0.9987, 0.008606, 0.9941, 0.5552, 0.7745, 0.5624, 0.7809, 0.5658, 0.6856, 0.5538, 0.6747, 0.5624, 0.7809, 0.5682, 0.7972, 0.5756, 0.7128, 0.5658, 0.6856, 0.5173, 0.9048, 0.5328, 0.8923, 0.5424, 0.9084, 0.532, 0.9167, 0.5687, 0.9039, 0.5552, 0.9039, 0.5518, 0.8857, 0.5721, 0.8857, 0.5173, 0.9767, 0.5071, 0.9599, 0.5253, 0.9536, 0.532, 0.9648, 0.03461, 0.3918, 0.03772, 0.3866, 0.1248, 1.001, 0.03772, 0.3866, 0.03461, 0.3918, 0.1248, 1.001, 0.01422, 0.4058, 0.01215, 0.4076, 0.1248, 1.001, 0.5486, 0.7794, 0.5552, 0.7745, 0.5538, 0.6747, 0.5429, 0.683, 0.5806, 0.7489, 0.5756, 0.7128, 0.5682, 0.7972, 0.5712, 0.8188, 0.5724, 0.8096, 0.5794, 0.7844, 0.5705, 0.84, 0.5663, 0.8551, 0.5663, 0.8551, 0.5598, 0.86, 0.5615, 0.8179, 0.5724, 0.8096, 0.5445, 0.7945, 0.5486, 0.7794, 0.5429, 0.683, 0.536, 0.7083, 0.5712, 0.8188, 0.5705, 0.84, 0.5794, 0.7844, 0.5806, 0.7489, 0.4327, 0.5248, 0.4327, 0.6096, 0.3105, 0.6096, 0.3105, 0.5884, 0.5624, 0.7809, 0.5682, 0.7972, 0.5756, 0.7128, 0.5658, 0.6856, 0.5721, 0.9958, 0.5518, 0.9958, 0.5552, 0.9776, 0.5687, 0.9776, 0.532, 0.9648, 0.5424, 0.9731, 0.5328, 0.9892, 0.5173, 0.9767, 0.5173, 0.9767, 0.5072, 0.9599, 0.5253, 0.9536, 0.532, 0.9648, 0.5687, 0.9776, 0.5814, 0.9731, 0.5911, 0.9891, 0.5721, 0.9958, 0.5424, 0.9731, 0.5552, 0.9776, 0.5518, 0.9958, 0.5328, 0.9891, 0.5914, 0.6885, 0.5914, 0.6699, 0.5308, 0.6699, 0.5308, 0.6885, 0.6065, 0.616, 0.6071, 0.6166, 0.6071, 0.6166, 0.6065, 0.616, 0.6039, 0.6176, 0.6042, 0.6166, 0.6042, 0.6166, 0.6039, 0.6176, 0.6048, 0.6192, 0.6042, 0.6185, 0.6042, 0.6185, 0.6048, 0.6192, 0.6042, 0.6185, 0.6039, 0.6176, 0.6039, 0.6176, 0.6042, 0.6185, 0.6071, 0.6166, 0.6073, 0.6176, 0.6073, 0.6176, 0.6071, 0.6166, 0.6073, 0.6176, 0.6071, 0.6185, 0.6071, 0.6185, 0.6073, 0.6176, 0.5424, 0.9084, 0.532, 0.9167, 0.532, 0.9167, 0.5424, 0.9084, 0.6065, 0.6192, 0.6057, 0.6195, 0.6057, 0.6195, 0.6065, 0.6192, 0.5687, 0.9776, 0.5814, 0.9731, 0.5814, 0.9731, 0.5687, 0.9776, 0.5986, 0.9536, 0.5918, 0.9648, 0.5918, 0.9648, 0.5986, 0.9536, 0.6057, 0.6157, 0.6048, 0.616, 0.6048, 0.616, 0.6057, 0.6157, 0.5253, 0.928, 0.5229, 0.9407, 0.5229, 0.9407, 0.5253, 0.928, 0.6042, 0.6185, 0.6048, 0.6192, 0.6048, 0.6192, 0.6042, 0.6185, 0.6071, 0.6185, 0.6073, 0.6176, 0.6073, 0.6176, 0.6071, 0.6185, 0.6048, 0.6192, 0.6057, 0.6195, 0.6057, 0.6195, 0.6048, 0.6192, 0.6071, 0.6185, 0.6065, 0.6192, 0.6065, 0.6192, 0.6071, 0.6185, 0.6042, 0.6166, 0.6048, 0.616, 0.6048, 0.616, 0.6042, 0.6166, 0.6042, 0.6166, 0.6039, 0.6176, 0.6039, 0.6176, 0.6042, 0.6166, 18.8, -4.544, 20.24, -3.807, 20.28, -3.883, 18.84, -4.624, 0.6057, 0.6195, 0.6048, 0.6192, 0.6048, 0.6192, 0.6057, 0.6195, 0.6065, 0.616, 0.6057, 0.6157, 0.6057, 0.6157, 0.6065, 0.616, 0.6071, 0.6185, 0.6065, 0.6192, 0.6065, 0.6192, 0.6071, 0.6185, 16.27, -7.758, 16.13, -8.822, 16.05, -8.813, 16.19, -7.747, 0.1248, 1.001, 0.03772, 0.3866, 0.03955, 0.3808, 0.5253, 0.928, 0.532, 0.9167, 0.532, 0.9167, 0.5253, 0.928, 0.5918, 0.9167, 0.5814, 0.9084, 0.5814, 0.9084, 0.5918, 0.9167, 0.532, 0.9167, 0.5253, 0.928, 0.5253, 0.928, 0.532, 0.9167, 0.5424, 0.9084, 0.532, 0.9167, 0.532, 0.9167, 0.5424, 0.9084, 0.02319, 0.4011, 0.02991, 0.3965, 0.1248, 1.001, 0.02991, 0.3965, 0.02319, 0.4011, 0.1248, 1.001, 0.5253, 0.9536, 0.5253, 0.928, 0.5424, 0.9084, 0.5986, 0.9536, 0.601, 0.9408, 0.601, 0.9408, 0.5986, 0.9536, 0.5687, 0.9039, 0.5814, 0.9084, 0.5918, 0.9167, 0.5253, 0.9536, 0.5253, 0.928, 0.5424, 0.9084, 0.5687, 0.9039, 0.5814, 0.9084, 0.5918, 0.9167, 0.1248, 1.001, 0.006775, 0.4163, 0.007202, 0.4146, 0.007202, 0.4147, 0.006775, 0.4163, 0.1248, 1.001, 0.5308, 0.6885, 0.5308, 0.6699, 0.5914, 0.6699, 0.5914, 0.6885, 0.5914, 0.8389, 0.5914, 0.8574, 0.5308, 0.8574, 0.5308, 0.8389, 0.2857, 0.5714, 0.2857, 0.4286, 0.3571, 0.4286, 0.3571, 0.5714, 1.0, 0.0, 1.0, 1.0, 0.0, 1.0, 0.0, 0.0, 0.5986, 0.928, 0.5918, 0.9167, 0.5918, 0.9167, 0.5986, 0.928, 0.6048, 0.616, 0.6057, 0.6157, 0.6057, 0.6157, 0.6048, 0.616, 0.5814, 0.9731, 0.5918, 0.9648, 0.5918, 0.9648, 0.5814, 0.9731, 0.5294, 0.5291, 0.5677, 0.4362, 0.5677, 0.4362, 0.5294, 0.5291, 0.5229, 0.9407, 0.5253, 0.9536, 0.5253, 0.9536, 0.5229, 0.9407, 0.5714, 0.5714, 0.5714, 0.4286, 0.6429, 0.4286, 0.6429, 0.5714, 0.5687, 0.9039, 0.5814, 0.9084, 0.5814, 0.9084, 0.5687, 0.9039, 0.5424, 0.9731, 0.5552, 0.9776, 0.5552, 0.9776, 0.5424, 0.9731, 0.5914, 0.6699, 0.5914, 0.6699, 0.5308, 0.6699, 0.5308, 0.6699, 0.9774, 0.0, 1.0, 1.006, 0.002991, 1.006, 0.04688, 0.0, 0.766, 0.9899, 0.7593, 0.9775, 0.759, 0.02338, 0.7655, 0.0188, 0.6954, 0.9648, 0.6977, 0.9987, 0.6977, 0.01044, 0.6953, 0.0285, 0.954, 0.9999, 0.8782, 0.9999, 0.8782, 0.001343, 0.954, 0.001343, 0.5918, 0.9648, 0.5814, 0.9731, 0.5687, 0.9776, 0.5424, 0.9084, 0.5552, 0.9039, 0.5687, 0.9039, 0.5687, 0.9776, 0.5552, 0.9776, 0.5424, 0.9731, 0.5986, 0.9536, 0.5918, 0.9648, 0.601, 0.9407, 0.5687, 0.9776, 0.5552, 0.9776, 0.5424, 0.9731, 0.5253, 0.9536, 0.5229, 0.9408, 0.5253, 0.928, 0.5253, 0.928, 0.532, 0.9167, 0.5424, 0.9084, 0.5918, 0.9167, 0.5986, 0.928, 0.601, 0.9407, 0.5918, 0.9167, 0.5986, 0.928, 0.601, 0.9408, 0.5918, 0.9648, 0.5814, 0.9731, 0.5687, 0.9776, 0.5986, 0.9536, 0.5918, 0.9648, 0.601, 0.9408, 0.5424, 0.9731, 0.532, 0.9648, 0.5253, 0.9536, 0.0, 1.0, 0.0, 0.0, 1.0, 0.0, 1.0, 1.0, 0.5253, 0.9536, 0.5229, 0.9407, 0.5253, 0.928, 0.5424, 0.9731, 0.532, 0.9648, 0.5253, 0.9536, 0.8645, 0.001343, 0.872, 0.001343, 0.872, 0.9999, 0.8645, 0.9999, 0.5424, 0.9084, 0.5552, 0.9039, 0.5687, 0.9039, 0.5253, 0.928, 0.532, 0.9167, 0.5424, 0.9084, 0.3254, 0.5236, 0.04077, 0.366, 0.04047, 0.374, 0.04047, 0.374, 0.04077, 0.366, 0.4999, 0.6202, 0.01038, 0.4094, 0.008972, 0.4112, 0.1248, 1.001, 0.8575, 0.9999, 0.7793, 0.9996, 0.7792, 0.001038, 0.8575, 0.001343, 0.1248, 1.001, 0.01209, 0.4076, 0.01422, 0.4058, 0.1248, 1.001, 0.008972, 0.4112, 0.01038, 0.4094, 0.1248, 1.001, 0.007202, 0.4146, 0.007935, 0.4129, 0.01215, 0.4076, 0.01038, 0.4094, 0.1248, 1.001, 0.006775, 0.4163, 0.006653, 0.418, 0.1248, 1.001, 0.007935, 0.413, 0.007202, 0.4147, 0.1248, 1.001, 0.1248, 1.001, 0.006592, 0.418, 0.006775, 0.4163, 0.5308, 0.8574, 0.5308, 0.8574, 0.5914, 0.8574, 0.5914, 0.8574])
me_pepper2.materials.append(mat_pepper2marqueeart)
me_pepper2.materials.append(mat_pepper2monitorart)
me_pepper2.materials.append(mat_pepper2bezelart)
me_pepper2.materials.append(mat_pepper2black)
me_pepper2.materials.append(mat_pepper2coinart)
me_pepper2.materials.append(mat_pepper2shinyblack)
me_pepper2.materials.append(mat_pepper2textures)
me_pepper2.use_remesh_fix_poles = True
me_pepper2.use_remesh_preserve_attributes = False
me_pepper2.update()

# ---- objects
ob_pepper2 = bpy.data.objects.new('pepper2', me_pepper2)

# ---- transforms, parenting, visibility, modifiers, constraints
ob_pepper2.location = (-0.05938, -0.2862, 1.051)
ob_pepper2.rotation_euler = (1.571, 0.0, 0.0)
_m = ob_pepper2.modifiers.new('Auto Smooth', 'NODES')
_m.node_group = ng_auto_smooth
_gi = [s.identifier for s in ng_auto_smooth.interface.items_tree if s.item_type == 'SOCKET' and s.in_out == 'INPUT']
_m[_gi[1]] = 1.047  # Angle
_m = ob_pepper2.modifiers.new('WeightedNormal', 'WEIGHTED_NORMAL')
_m.keep_sharp = True

# ---- collection membership
scene.collection.objects.link(ob_pepper2)

# ---- scene / render settings (as saved in the file)
scene.frame_start = 1; scene.frame_end = 250; scene.frame_set(1)
scene.render.engine = 'BLENDER_EEVEE_NEXT'
scene.cycles.use_denoising = False
scene.cycles.samples = 128
scene.cycles.sampling_pattern = 'TABULATED_SOBOL'
scene.cycles.use_adaptive_sampling = False
scene.cycles.use_light_tree = False
scene.view_settings.view_transform = 'Filmic'
bpy.context.view_layer.update()

# ---- added for rendering (the .blend has no active camera and no usable light): camera, sun
cam_auto = bpy.data.cameras.new('AutoCamera')
cam_auto.lens = 50.0
cam_auto.sensor_width = 36.0
cam_auto.clip_end = 1000.0
ob_auto_camera = bpy.data.objects.new('AutoCamera', cam_auto)
scene.collection.objects.link(ob_auto_camera)
ob_auto_camera.location = (1.95375, -2.34454, 2.48726)
ob_auto_camera.rotation_euler = (1.09748, -7.21219e-08, 0.694738)
scene.camera = ob_auto_camera
light_auto_sun = bpy.data.lights.new('AutoSun', 'SUN')
light_auto_sun.energy = 3.0
light_auto_sun.angle = 0.0523599
ob_auto_sun = bpy.data.objects.new('AutoSun', light_auto_sun)
scene.collection.objects.link(ob_auto_sun)
ob_auto_sun.rotation_euler = (0.872665, 0.174533, 0.523599)
bpy.context.view_layer.update()
